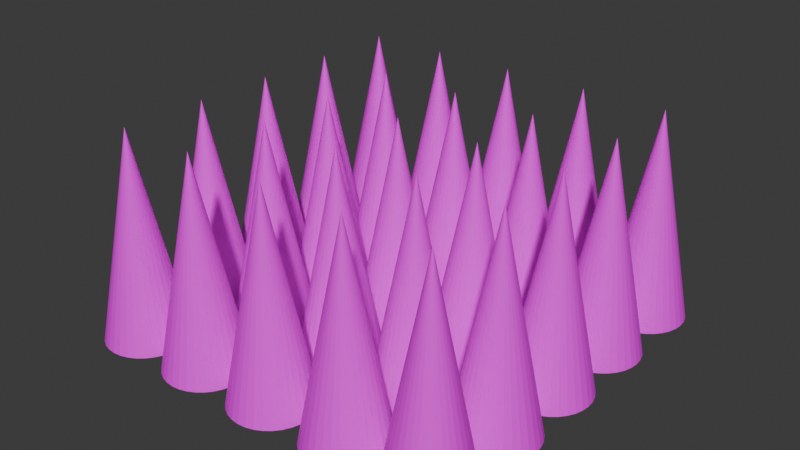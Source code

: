 # Source: Spikes.blend  (saved by Blender 4.1.24; exported with 4.5.12 LTS)
import bpy
from mathutils import Matrix  # noqa: F401  (used for matrix-valued properties, if any)

bpy.ops.wm.read_factory_settings(use_empty=True)
scene = bpy.context.scene
scene.name = 'Scene'

# ---- collections
col_spikes = bpy.data.collections.new('Spikes'); scene.collection.children.link(col_spikes)

# ---- images (referenced by path relative to the original .blend; pixels are not part of the script)
import os
ASSET_DIR = os.environ.get("B2B_ASSET_DIR", "")  # directory of the original .blend (textures are referenced by path, not embedded)
HERE = os.path.dirname(os.path.abspath(__file__))  # packed textures are extracted next to this script under _unpacked/

def load_image(name, relpath, width, height, colorspace="sRGB"):
    """Load a texture the original file referenced (path relative to the .blend, or extracted next to this script)."""
    p = next((c for c in (os.path.join(HERE, relpath), os.path.join(ASSET_DIR, relpath)) if relpath and os.path.exists(c)), "")
    if p:
        img = bpy.data.images.load(p, check_existing=True)
        img.name = name
    else:  # same state as the original file: an image datablock whose file is absent (Cycles renders it pink)
        img = bpy.data.images.new(name, width, height)
        img.source = "FILE"
        img.filepath = "//" + (relpath or name)
    img.colorspace_settings.name = colorspace
    return img
img_spiketexture = load_image('SpikeTexture', 'SpikeTexture.png', 1024, 1024, 'sRGB')

# ---- materials (node trees are filled in below, after node groups)
mat_material_001 = bpy.data.materials.new('Material.001')

# ---- material node trees
mat_material_001.use_nodes = True; mat_material_001.node_tree.nodes.clear()
_N = mat_material_001.node_tree.nodes; _L = mat_material_001.node_tree.links
n0 = _N.new('ShaderNodeTexImage'); n0.name = 'Image Texture.004'; n0.location = (555, 302)
n0.image = img_spiketexture
n1 = _N.new('ShaderNodeBsdfPrincipled'); n1.name = 'Principled BSDF.001'; n1.location = (912, 329)
n2 = _N.new('ShaderNodeOutputMaterial'); n2.name = 'Material Output.001'; n2.location = (1202, 329)
_L.new(n1.outputs[0], n2.inputs[0])
_L.new(n0.outputs[0], n1.inputs[0])
n2.is_active_output = True

# ---- world
world_world = bpy.data.worlds.new('World'); scene.world = world_world
world_world.use_nodes = True; world_world.node_tree.nodes.clear()
_N = world_world.node_tree.nodes; _L = world_world.node_tree.links
n0 = _N.new('ShaderNodeOutputWorld'); n0.name = 'World Output'; n0.location = (300, 300)
n1 = _N.new('ShaderNodeBackground'); n1.name = 'Background'; n1.location = (10, 300)
n1.inputs[0].default_value = (0.05088, 0.05088, 0.05088, 1.0)
_L.new(n1.outputs[0], n0.inputs[0])
n0.is_active_output = True
world_world.color = (0.05088, 0.05088, 0.05088)
world_world.use_sun_shadow = False
world_world.sun_shadow_jitter_overblur = 0.0

# ---- meshes
me_cone_003 = bpy.data.meshes.new('Cone.003')
me_cone_003.from_pydata([(0.0, 1.0, -1.0), (0.1951, 0.9808, -1.0), (0.3827, 0.9239, -1.0), (0.5556, 0.8315, -1.0), (0.7071, 0.7071, -1.0), (0.8315, 0.5556, -1.0), (0.9239, 0.3827, -1.0), (0.9808, 0.1951, -1.0), (1.0, 0.0, -1.0), (0.9808, -0.1951, -1.0), (0.9239, -0.3827, -1.0), (0.8315, -0.5556, -1.0), (0.7071, -0.7071, -1.0), (0.5556, -0.8315, -1.0), (0.3827, -0.9239, -1.0), (0.1951, -0.9808, -1.0), (0.0, -1.0, -1.0), (-0.1951, -0.9808, -1.0), (-0.3827, -0.9239, -1.0), (-0.5556, -0.8315, -1.0), (-0.7071, -0.7071, -1.0), (-0.8315, -0.5556, -1.0), (-0.9239, -0.3827, -1.0), (-0.9808, -0.1951, -1.0), (-1.0, 0.0, -1.0), (-0.9808, 0.1951, -1.0), (-0.9239, 0.3827, -1.0), (-0.8315, 0.5556, -1.0), (-0.7071, 0.7071, -1.0), (-0.5556, 0.8315, -1.0), (-0.3827, 0.9239, -1.0), (-0.1951, 0.9808, -1.0), (0.0, 0.0, 1.0), (-1.994, -3.067, -1.0), (-1.798, -3.086, -1.0), (-1.611, -3.143, -1.0), (-1.438, -3.235, -1.0), (-1.286, -3.36, -1.0), (-1.162, -3.511, -1.0), (-1.07, -3.684, -1.0), (-1.013, -3.872, -1.0), (-0.9935, -4.067, -1.0), (-1.013, -4.262, -1.0), (-1.07, -4.449, -1.0), (-1.162, -4.622, -1.0), (-1.286, -4.774, -1.0), (-1.438, -4.898, -1.0), (-1.611, -4.991, -1.0), (-1.798, -5.048, -1.0), (-1.994, -5.067, -1.0), (-2.189, -5.048, -1.0), (-2.376, -4.991, -1.0), (-2.549, -4.898, -1.0), (-2.701, -4.774, -1.0), (-2.825, -4.622, -1.0), (-2.917, -4.449, -1.0), (-2.974, -4.262, -1.0), (-2.994, -4.067, -1.0), (-2.974, -3.872, -1.0), (-2.917, -3.684, -1.0), (-2.825, -3.511, -1.0), (-2.701, -3.36, -1.0), (-2.549, -3.235, -1.0), (-2.376, -3.143, -1.0), (-2.189, -3.086, -1.0), (-1.994, -4.067, 1.0), (-1.994, -1.056, -1.0), (-1.798, -1.075, -1.0), (-1.611, -1.132, -1.0), (-1.438, -1.224, -1.0), (-1.286, -1.349, -1.0), (-1.162, -1.5, -1.0), (-1.07, -1.673, -1.0), (-1.013, -1.861, -1.0), (-0.9935, -2.056, -1.0), (-1.013, -2.251, -1.0), (-1.07, -2.438, -1.0), (-1.162, -2.611, -1.0), (-1.286, -2.763, -1.0), (-1.438, -2.887, -1.0), (-1.611, -2.98, -1.0), (-1.798, -3.036, -1.0), (-1.994, -3.056, -1.0), (-2.189, -3.036, -1.0), (-2.376, -2.98, -1.0), (-2.549, -2.887, -1.0), (-2.701, -2.763, -1.0), (-2.825, -2.611, -1.0), (-2.917, -2.438, -1.0), (-2.974, -2.251, -1.0), (-2.994, -2.056, -1.0), (-2.974, -1.861, -1.0), (-2.917, -1.673, -1.0), (-2.825, -1.5, -1.0), (-2.701, -1.349, -1.0), (-2.549, -1.224, -1.0), (-2.376, -1.132, -1.0), (-2.189, -1.075, -1.0), (-1.994, -2.056, 1.0), (-1.994, 1.0, -1.0), (-1.798, 0.9808, -1.0), (-1.611, 0.9239, -1.0), (-1.438, 0.8315, -1.0), (-1.286, 0.7071, -1.0), (-1.162, 0.5556, -1.0), (-1.07, 0.3827, -1.0), (-1.013, 0.1951, -1.0), (-0.9935, 4.768e-07, -1.0), (-1.013, -0.1951, -1.0), (-1.07, -0.3827, -1.0), (-1.162, -0.5556, -1.0), (-1.286, -0.7071, -1.0), (-1.438, -0.8315, -1.0), (-1.611, -0.9239, -1.0), (-1.798, -0.9808, -1.0), (-1.994, -1.0, -1.0), (-2.189, -0.9808, -1.0), (-2.376, -0.9239, -1.0), (-2.549, -0.8315, -1.0), (-2.701, -0.7071, -1.0), (-2.825, -0.5556, -1.0), (-2.917, -0.3827, -1.0), (-2.974, -0.1951, -1.0), (-2.994, 4.768e-07, -1.0), (-2.974, 0.1951, -1.0), (-2.917, 0.3827, -1.0), (-2.825, 0.5556, -1.0), (-2.701, 0.7071, -1.0), (-2.549, 0.8315, -1.0), (-2.376, 0.9239, -1.0), (-2.189, 0.9808, -1.0), (-1.994, 4.768e-07, 1.0), (0.0, -1.056, -1.0), (0.1951, -1.075, -1.0), (0.3827, -1.132, -1.0), (0.5556, -1.224, -1.0), (0.7071, -1.349, -1.0), (0.8315, -1.5, -1.0), (0.9239, -1.673, -1.0), (0.9808, -1.861, -1.0), (1.0, -2.056, -1.0), (0.9808, -2.251, -1.0), (0.9239, -2.438, -1.0), (0.8315, -2.611, -1.0), (0.7071, -2.763, -1.0), (0.5556, -2.887, -1.0), (0.3827, -2.98, -1.0), (0.1951, -3.036, -1.0), (0.0, -3.056, -1.0), (-0.1951, -3.036, -1.0), (-0.3827, -2.98, -1.0), (-0.5556, -2.887, -1.0), (-0.7071, -2.763, -1.0), (-0.8315, -2.611, -1.0), (-0.9239, -2.438, -1.0), (-0.9808, -2.251, -1.0), (-1.0, -2.056, -1.0), (-0.9808, -1.861, -1.0), (-0.9239, -1.673, -1.0), (-0.8315, -1.5, -1.0), (-0.7071, -1.349, -1.0), (-0.5556, -1.224, -1.0), (-0.3827, -1.132, -1.0), (-0.1951, -1.075, -1.0), (0.0, -2.056, 1.0), (0.0, -3.067, -1.0), (0.1951, -3.086, -1.0), (0.3827, -3.143, -1.0), (0.5556, -3.235, -1.0), (0.7071, -3.36, -1.0), (0.8315, -3.511, -1.0), (0.9239, -3.684, -1.0), (0.9808, -3.872, -1.0), (1.0, -4.067, -1.0), (0.9808, -4.262, -1.0), (0.9239, -4.449, -1.0), (0.8315, -4.622, -1.0), (0.7071, -4.774, -1.0), (0.5556, -4.898, -1.0), (0.3827, -4.991, -1.0), (0.1951, -5.048, -1.0), (0.0, -5.067, -1.0), (-0.1951, -5.048, -1.0), (-0.3827, -4.991, -1.0), (-0.5556, -4.898, -1.0), (-0.7071, -4.774, -1.0), (-0.8315, -4.622, -1.0), (-0.9239, -4.449, -1.0), (-0.9808, -4.262, -1.0), (-1.0, -4.067, -1.0), (-0.9808, -3.872, -1.0), (-0.9239, -3.684, -1.0), (-0.8315, -3.511, -1.0), (-0.7071, -3.36, -1.0), (-0.5556, -3.235, -1.0), (-0.3827, -3.143, -1.0), (-0.1951, -3.086, -1.0), (0.0, -4.067, 1.0), (2.046, -3.067, -1.0), (2.241, -3.086, -1.0), (2.428, -3.143, -1.0), (2.601, -3.235, -1.0), (2.753, -3.36, -1.0), (2.877, -3.511, -1.0), (2.97, -3.684, -1.0), (3.027, -3.872, -1.0), (3.046, -4.067, -1.0), (3.027, -4.262, -1.0), (2.97, -4.449, -1.0), (2.877, -4.622, -1.0), (2.753, -4.774, -1.0), (2.601, -4.898, -1.0), (2.428, -4.991, -1.0), (2.241, -5.048, -1.0), (2.046, -5.067, -1.0), (1.851, -5.048, -1.0), (1.663, -4.991, -1.0), (1.49, -4.898, -1.0), (1.339, -4.774, -1.0), (1.214, -4.622, -1.0), (1.122, -4.449, -1.0), (1.065, -4.262, -1.0), (1.046, -4.067, -1.0), (1.065, -3.872, -1.0), (1.122, -3.684, -1.0), (1.214, -3.511, -1.0), (1.339, -3.36, -1.0), (1.49, -3.235, -1.0), (1.663, -3.143, -1.0), (1.851, -3.086, -1.0), (2.046, -4.067, 1.0), (2.046, -1.056, -1.0), (2.241, -1.075, -1.0), (2.428, -1.132, -1.0), (2.601, -1.224, -1.0), (2.753, -1.349, -1.0), (2.877, -1.5, -1.0), (2.97, -1.673, -1.0), (3.027, -1.861, -1.0), (3.046, -2.056, -1.0), (3.027, -2.251, -1.0), (2.97, -2.438, -1.0), (2.877, -2.611, -1.0), (2.753, -2.763, -1.0), (2.601, -2.887, -1.0), (2.428, -2.98, -1.0), (2.241, -3.036, -1.0), (2.046, -3.056, -1.0), (1.851, -3.036, -1.0), (1.663, -2.98, -1.0), (1.49, -2.887, -1.0), (1.339, -2.763, -1.0), (1.214, -2.611, -1.0), (1.122, -2.438, -1.0), (1.065, -2.251, -1.0), (1.046, -2.056, -1.0), (1.065, -1.861, -1.0), (1.122, -1.673, -1.0), (1.214, -1.5, -1.0), (1.339, -1.349, -1.0), (1.49, -1.224, -1.0), (1.663, -1.132, -1.0), (1.851, -1.075, -1.0), (2.046, -2.056, 1.0), (2.046, 1.0, -1.0), (2.241, 0.9808, -1.0), (2.428, 0.9239, -1.0), (2.601, 0.8315, -1.0), (2.753, 0.7071, -1.0), (2.877, 0.5556, -1.0), (2.97, 0.3827, -1.0), (3.027, 0.1951, -1.0), (3.046, 4.768e-07, -1.0), (3.027, -0.1951, -1.0), (2.97, -0.3827, -1.0), (2.877, -0.5556, -1.0), (2.753, -0.7071, -1.0), (2.601, -0.8315, -1.0), (2.428, -0.9239, -1.0), (2.241, -0.9808, -1.0), (2.046, -1.0, -1.0), (1.851, -0.9808, -1.0), (1.663, -0.9239, -1.0), (1.49, -0.8315, -1.0), (1.339, -0.7071, -1.0), (1.214, -0.5556, -1.0), (1.122, -0.3827, -1.0), (1.065, -0.1951, -1.0), (1.046, 4.768e-07, -1.0), (1.065, 0.1951, -1.0), (1.122, 0.3827, -1.0), (1.214, 0.5556, -1.0), (1.339, 0.7071, -1.0), (1.49, 0.8315, -1.0), (1.663, 0.9239, -1.0), (1.851, 0.9808, -1.0), (2.046, 4.768e-07, 1.0), (4.137, 1.0, -1.0), (4.332, 0.9808, -1.0), (4.52, 0.9239, -1.0), (4.693, 0.8315, -1.0), (4.844, 0.7071, -1.0), (4.968, 0.5556, -1.0), (5.061, 0.3827, -1.0), (5.118, 0.1951, -1.0), (5.137, 4.768e-07, -1.0), (5.118, -0.1951, -1.0), (5.061, -0.3827, -1.0), (4.968, -0.5556, -1.0), (4.844, -0.7071, -1.0), (4.693, -0.8315, -1.0), (4.52, -0.9239, -1.0), (4.332, -0.9808, -1.0), (4.137, -1.0, -1.0), (3.942, -0.9808, -1.0), (3.754, -0.9239, -1.0), (3.581, -0.8315, -1.0), (3.43, -0.7071, -1.0), (3.306, -0.5556, -1.0), (3.213, -0.3827, -1.0), (3.156, -0.1951, -1.0), (3.137, 4.768e-07, -1.0), (3.156, 0.1951, -1.0), (3.213, 0.3827, -1.0), (3.306, 0.5556, -1.0), (3.43, 0.7071, -1.0), (3.581, 0.8315, -1.0), (3.754, 0.9239, -1.0), (3.942, 0.9808, -1.0), (4.137, 4.768e-07, 1.0), (4.137, -1.056, -1.0), (4.332, -1.075, -1.0), (4.52, -1.132, -1.0), (4.693, -1.224, -1.0), (4.844, -1.349, -1.0), (4.968, -1.5, -1.0), (5.061, -1.673, -1.0), (5.118, -1.861, -1.0), (5.137, -2.056, -1.0), (5.118, -2.251, -1.0), (5.061, -2.438, -1.0), (4.968, -2.611, -1.0), (4.844, -2.763, -1.0), (4.693, -2.887, -1.0), (4.52, -2.98, -1.0), (4.332, -3.036, -1.0), (4.137, -3.056, -1.0), (3.942, -3.036, -1.0), (3.754, -2.98, -1.0), (3.581, -2.887, -1.0), (3.43, -2.763, -1.0), (3.306, -2.611, -1.0), (3.213, -2.438, -1.0), (3.156, -2.251, -1.0), (3.137, -2.056, -1.0), (3.156, -1.861, -1.0), (3.213, -1.673, -1.0), (3.306, -1.5, -1.0), (3.43, -1.349, -1.0), (3.581, -1.224, -1.0), (3.754, -1.132, -1.0), (3.942, -1.075, -1.0), (4.137, -2.056, 1.0), (4.137, -3.067, -1.0), (4.332, -3.086, -1.0), (4.52, -3.143, -1.0), (4.693, -3.235, -1.0), (4.844, -3.36, -1.0), (4.968, -3.511, -1.0), (5.061, -3.684, -1.0), (5.118, -3.872, -1.0), (5.137, -4.067, -1.0), (5.118, -4.262, -1.0), (5.061, -4.449, -1.0), (4.968, -4.622, -1.0), (4.844, -4.774, -1.0), (4.693, -4.898, -1.0), (4.52, -4.991, -1.0), (4.332, -5.048, -1.0), (4.137, -5.067, -1.0), (3.942, -5.048, -1.0), (3.754, -4.991, -1.0), (3.581, -4.898, -1.0), (3.43, -4.774, -1.0), (3.306, -4.622, -1.0), (3.213, -4.449, -1.0), (3.156, -4.262, -1.0), (3.137, -4.067, -1.0), (3.156, -3.872, -1.0), (3.213, -3.684, -1.0), (3.306, -3.511, -1.0), (3.43, -3.36, -1.0), (3.581, -3.235, -1.0), (3.754, -3.143, -1.0), (3.942, -3.086, -1.0), (4.137, -4.067, 1.0), (6.197, -3.067, -1.0), (6.392, -3.086, -1.0), (6.58, -3.143, -1.0), (6.752, -3.235, -1.0), (6.904, -3.36, -1.0), (7.028, -3.511, -1.0), (7.121, -3.684, -1.0), (7.178, -3.872, -1.0), (7.197, -4.067, -1.0), (7.178, -4.262, -1.0), (7.121, -4.449, -1.0), (7.028, -4.622, -1.0), (6.904, -4.774, -1.0), (6.752, -4.898, -1.0), (6.58, -4.991, -1.0), (6.392, -5.048, -1.0), (6.197, -5.067, -1.0), (6.002, -5.048, -1.0), (5.814, -4.991, -1.0), (5.641, -4.898, -1.0), (5.49, -4.774, -1.0), (5.365, -4.622, -1.0), (5.273, -4.449, -1.0), (5.216, -4.262, -1.0), (5.197, -4.067, -1.0), (5.216, -3.872, -1.0), (5.273, -3.684, -1.0), (5.365, -3.511, -1.0), (5.49, -3.36, -1.0), (5.641, -3.235, -1.0), (5.814, -3.143, -1.0), (6.002, -3.086, -1.0), (6.197, -4.067, 1.0), (6.197, -1.056, -1.0), (6.392, -1.075, -1.0), (6.58, -1.132, -1.0), (6.752, -1.224, -1.0), (6.904, -1.349, -1.0), (7.028, -1.5, -1.0), (7.121, -1.673, -1.0), (7.178, -1.861, -1.0), (7.197, -2.056, -1.0), (7.178, -2.251, -1.0), (7.121, -2.438, -1.0), (7.028, -2.611, -1.0), (6.904, -2.763, -1.0), (6.752, -2.887, -1.0), (6.58, -2.98, -1.0), (6.392, -3.036, -1.0), (6.197, -3.056, -1.0), (6.002, -3.036, -1.0), (5.814, -2.98, -1.0), (5.641, -2.887, -1.0), (5.49, -2.763, -1.0), (5.365, -2.611, -1.0), (5.273, -2.438, -1.0), (5.216, -2.251, -1.0), (5.197, -2.056, -1.0), (5.216, -1.861, -1.0), (5.273, -1.673, -1.0), (5.365, -1.5, -1.0), (5.49, -1.349, -1.0), (5.641, -1.224, -1.0), (5.814, -1.132, -1.0), (6.002, -1.075, -1.0), (6.197, -2.056, 1.0), (6.197, 1.0, -1.0), (6.392, 0.9808, -1.0), (6.58, 0.9239, -1.0), (6.752, 0.8315, -1.0), (6.904, 0.7071, -1.0), (7.028, 0.5556, -1.0), (7.121, 0.3827, -1.0), (7.178, 0.1951, -1.0), (7.197, 4.768e-07, -1.0), (7.178, -0.1951, -1.0), (7.121, -0.3827, -1.0), (7.028, -0.5556, -1.0), (6.904, -0.7071, -1.0), (6.752, -0.8315, -1.0), (6.58, -0.9239, -1.0), (6.392, -0.9808, -1.0), (6.197, -1.0, -1.0), (6.002, -0.9808, -1.0), (5.814, -0.9239, -1.0), (5.641, -0.8315, -1.0), (5.49, -0.7071, -1.0), (5.365, -0.5556, -1.0), (5.273, -0.3827, -1.0), (5.216, -0.1951, -1.0), (5.197, 4.768e-07, -1.0), (5.216, 0.1951, -1.0), (5.273, 0.3827, -1.0), (5.365, 0.5556, -1.0), (5.49, 0.7071, -1.0), (5.641, 0.8315, -1.0), (5.814, 0.9239, -1.0), (6.002, 0.9808, -1.0), (6.197, 4.768e-07, 1.0), (6.197, -5.023, -1.0), (6.392, -5.042, -1.0), (6.58, -5.099, -1.0), (6.752, -5.191, -1.0), (6.904, -5.316, -1.0), (7.028, -5.467, -1.0), (7.121, -5.64, -1.0), (7.178, -5.828, -1.0), (7.197, -6.023, -1.0), (7.178, -6.218, -1.0), (7.121, -6.406, -1.0), (7.028, -6.578, -1.0), (6.904, -6.73, -1.0), (6.752, -6.854, -1.0), (6.58, -6.947, -1.0), (6.392, -7.004, -1.0), (6.197, -7.023, -1.0), (6.002, -7.004, -1.0), (5.814, -6.947, -1.0), (5.641, -6.854, -1.0), (5.49, -6.73, -1.0), (5.365, -6.578, -1.0), (5.273, -6.406, -1.0), (5.216, -6.218, -1.0), (5.197, -6.023, -1.0), (5.216, -5.828, -1.0), (5.273, -5.64, -1.0), (5.365, -5.467, -1.0), (5.49, -5.316, -1.0), (5.641, -5.191, -1.0), (5.814, -5.099, -1.0), (6.002, -5.042, -1.0), (6.197, -6.023, 1.0), (4.137, -5.023, -1.0), (4.332, -5.042, -1.0), (4.52, -5.099, -1.0), (4.693, -5.191, -1.0), (4.844, -5.316, -1.0), (4.968, -5.467, -1.0), (5.061, -5.64, -1.0), (5.118, -5.828, -1.0), (5.137, -6.023, -1.0), (5.118, -6.218, -1.0), (5.061, -6.406, -1.0), (4.968, -6.578, -1.0), (4.844, -6.73, -1.0), (4.693, -6.854, -1.0), (4.52, -6.947, -1.0), (4.332, -7.004, -1.0), (4.137, -7.023, -1.0), (3.942, -7.004, -1.0), (3.754, -6.947, -1.0), (3.581, -6.854, -1.0), (3.43, -6.73, -1.0), (3.306, -6.578, -1.0), (3.213, -6.406, -1.0), (3.156, -6.218, -1.0), (3.137, -6.023, -1.0), (3.156, -5.828, -1.0), (3.213, -5.64, -1.0), (3.306, -5.467, -1.0), (3.43, -5.316, -1.0), (3.581, -5.191, -1.0), (3.754, -5.099, -1.0), (3.942, -5.042, -1.0), (4.137, -6.023, 1.0), (2.046, -5.023, -1.0), (2.241, -5.042, -1.0), (2.428, -5.099, -1.0), (2.601, -5.191, -1.0), (2.753, -5.316, -1.0), (2.877, -5.467, -1.0), (2.97, -5.64, -1.0), (3.027, -5.828, -1.0), (3.046, -6.023, -1.0), (3.027, -6.218, -1.0), (2.97, -6.406, -1.0), (2.877, -6.578, -1.0), (2.753, -6.73, -1.0), (2.601, -6.854, -1.0), (2.428, -6.947, -1.0), (2.241, -7.004, -1.0), (2.046, -7.023, -1.0), (1.851, -7.004, -1.0), (1.663, -6.947, -1.0), (1.49, -6.854, -1.0), (1.339, -6.73, -1.0), (1.214, -6.578, -1.0), (1.122, -6.406, -1.0), (1.065, -6.218, -1.0), (1.046, -6.023, -1.0), (1.065, -5.828, -1.0), (1.122, -5.64, -1.0), (1.214, -5.467, -1.0), (1.339, -5.316, -1.0), (1.49, -5.191, -1.0), (1.663, -5.099, -1.0), (1.851, -5.042, -1.0), (2.046, -6.023, 1.0), (0.0, -5.023, -1.0), (0.1951, -5.042, -1.0), (0.3827, -5.099, -1.0), (0.5556, -5.191, -1.0), (0.7071, -5.316, -1.0), (0.8315, -5.467, -1.0), (0.9239, -5.64, -1.0), (0.9808, -5.828, -1.0), (1.0, -6.023, -1.0), (0.9808, -6.218, -1.0), (0.9239, -6.406, -1.0), (0.8315, -6.578, -1.0), (0.7071, -6.73, -1.0), (0.5556, -6.854, -1.0), (0.3827, -6.947, -1.0), (0.1951, -7.004, -1.0), (0.0, -7.023, -1.0), (-0.1951, -7.004, -1.0), (-0.3827, -6.947, -1.0), (-0.5556, -6.854, -1.0), (-0.7071, -6.73, -1.0), (-0.8315, -6.578, -1.0), (-0.9239, -6.406, -1.0), (-0.9808, -6.218, -1.0), (-1.0, -6.023, -1.0), (-0.9808, -5.828, -1.0), (-0.9239, -5.64, -1.0), (-0.8315, -5.467, -1.0), (-0.7071, -5.316, -1.0), (-0.5556, -5.191, -1.0), (-0.3827, -5.099, -1.0), (-0.1951, -5.042, -1.0), (0.0, -6.023, 1.0), (-1.994, -5.023, -1.0), (-1.798, -5.042, -1.0), (-1.611, -5.099, -1.0), (-1.438, -5.191, -1.0), (-1.286, -5.316, -1.0), (-1.162, -5.467, -1.0), (-1.07, -5.64, -1.0), (-1.013, -5.828, -1.0), (-0.9935, -6.023, -1.0), (-1.013, -6.218, -1.0), (-1.07, -6.406, -1.0), (-1.162, -6.578, -1.0), (-1.286, -6.73, -1.0), (-1.438, -6.854, -1.0), (-1.611, -6.947, -1.0), (-1.798, -7.004, -1.0), (-1.994, -7.023, -1.0), (-2.189, -7.004, -1.0), (-2.376, -6.947, -1.0), (-2.549, -6.854, -1.0), (-2.701, -6.73, -1.0), (-2.825, -6.578, -1.0), (-2.917, -6.406, -1.0), (-2.974, -6.218, -1.0), (-2.994, -6.023, -1.0), (-2.974, -5.828, -1.0), (-2.917, -5.64, -1.0), (-2.825, -5.467, -1.0), (-2.701, -5.316, -1.0), (-2.549, -5.191, -1.0), (-2.376, -5.099, -1.0), (-2.189, -5.042, -1.0), (-1.994, -6.023, 1.0), (-1.994, -7.13, -1.0), (-1.798, -7.149, -1.0), (-1.611, -7.206, -1.0), (-1.438, -7.298, -1.0), (-1.286, -7.423, -1.0), (-1.162, -7.574, -1.0), (-1.07, -7.747, -1.0), (-1.013, -7.935, -1.0), (-0.9935, -8.13, -1.0), (-1.013, -8.325, -1.0), (-1.07, -8.512, -1.0), (-1.162, -8.685, -1.0), (-1.286, -8.837, -1.0), (-1.438, -8.961, -1.0), (-1.611, -9.054, -1.0), (-1.798, -9.111, -1.0), (-1.994, -9.13, -1.0), (-2.189, -9.111, -1.0), (-2.376, -9.054, -1.0), (-2.549, -8.961, -1.0), (-2.701, -8.837, -1.0), (-2.825, -8.685, -1.0), (-2.917, -8.512, -1.0), (-2.974, -8.325, -1.0), (-2.994, -8.13, -1.0), (-2.974, -7.935, -1.0), (-2.917, -7.747, -1.0), (-2.825, -7.574, -1.0), (-2.701, -7.423, -1.0), (-2.549, -7.298, -1.0), (-2.376, -7.206, -1.0), (-2.189, -7.149, -1.0), (-1.994, -8.13, 1.0), (0.0, -7.13, -1.0), (0.1951, -7.149, -1.0), (0.3827, -7.206, -1.0), (0.5556, -7.298, -1.0), (0.7071, -7.423, -1.0), (0.8315, -7.574, -1.0), (0.9239, -7.747, -1.0), (0.9808, -7.935, -1.0), (1.0, -8.13, -1.0), (0.9808, -8.325, -1.0), (0.9239, -8.512, -1.0), (0.8315, -8.685, -1.0), (0.7071, -8.837, -1.0), (0.5556, -8.961, -1.0), (0.3827, -9.054, -1.0), (0.1951, -9.111, -1.0), (0.0, -9.13, -1.0), (-0.1951, -9.111, -1.0), (-0.3827, -9.054, -1.0), (-0.5556, -8.961, -1.0), (-0.7071, -8.837, -1.0), (-0.8315, -8.685, -1.0), (-0.9239, -8.512, -1.0), (-0.9808, -8.325, -1.0), (-1.0, -8.13, -1.0), (-0.9808, -7.935, -1.0), (-0.9239, -7.747, -1.0), (-0.8315, -7.574, -1.0), (-0.7071, -7.423, -1.0), (-0.5556, -7.298, -1.0), (-0.3827, -7.206, -1.0), (-0.1951, -7.149, -1.0), (0.0, -8.13, 1.0), (2.046, -7.13, -1.0), (2.241, -7.149, -1.0), (2.428, -7.206, -1.0), (2.601, -7.298, -1.0), (2.753, -7.423, -1.0), (2.877, -7.574, -1.0), (2.97, -7.747, -1.0), (3.027, -7.935, -1.0), (3.046, -8.13, -1.0), (3.027, -8.325, -1.0), (2.97, -8.512, -1.0), (2.877, -8.685, -1.0), (2.753, -8.837, -1.0), (2.601, -8.961, -1.0), (2.428, -9.054, -1.0), (2.241, -9.111, -1.0), (2.046, -9.13, -1.0), (1.851, -9.111, -1.0), (1.663, -9.054, -1.0), (1.49, -8.961, -1.0), (1.339, -8.837, -1.0), (1.214, -8.685, -1.0), (1.122, -8.512, -1.0), (1.065, -8.325, -1.0), (1.046, -8.13, -1.0), (1.065, -7.935, -1.0), (1.122, -7.747, -1.0), (1.214, -7.574, -1.0), (1.339, -7.423, -1.0), (1.49, -7.298, -1.0), (1.663, -7.206, -1.0), (1.851, -7.149, -1.0), (2.046, -8.13, 1.0), (4.137, -7.13, -1.0), (4.332, -7.149, -1.0), (4.52, -7.206, -1.0), (4.693, -7.298, -1.0), (4.844, -7.423, -1.0), (4.968, -7.574, -1.0), (5.061, -7.747, -1.0), (5.118, -7.935, -1.0), (5.137, -8.13, -1.0), (5.118, -8.325, -1.0), (5.061, -8.512, -1.0), (4.968, -8.685, -1.0), (4.844, -8.837, -1.0), (4.693, -8.961, -1.0), (4.52, -9.054, -1.0), (4.332, -9.111, -1.0), (4.137, -9.13, -1.0), (3.942, -9.111, -1.0), (3.754, -9.054, -1.0), (3.581, -8.961, -1.0), (3.43, -8.837, -1.0), (3.306, -8.685, -1.0), (3.213, -8.512, -1.0), (3.156, -8.325, -1.0), (3.137, -8.13, -1.0), (3.156, -7.935, -1.0), (3.213, -7.747, -1.0), (3.306, -7.574, -1.0), (3.43, -7.423, -1.0), (3.581, -7.298, -1.0), (3.754, -7.206, -1.0), (3.942, -7.149, -1.0), (4.137, -8.13, 1.0), (6.197, -7.13, -1.0), (6.392, -7.149, -1.0), (6.58, -7.206, -1.0), (6.752, -7.298, -1.0), (6.904, -7.423, -1.0), (7.028, -7.574, -1.0), (7.121, -7.747, -1.0), (7.178, -7.935, -1.0), (7.197, -8.13, -1.0), (7.178, -8.325, -1.0), (7.121, -8.512, -1.0), (7.028, -8.685, -1.0), (6.904, -8.837, -1.0), (6.752, -8.961, -1.0), (6.58, -9.054, -1.0), (6.392, -9.111, -1.0), (6.197, -9.13, -1.0), (6.002, -9.111, -1.0), (5.814, -9.054, -1.0), (5.641, -8.961, -1.0), (5.49, -8.837, -1.0), (5.365, -8.685, -1.0), (5.273, -8.512, -1.0), (5.216, -8.325, -1.0), (5.197, -8.13, -1.0), (5.216, -7.935, -1.0), (5.273, -7.747, -1.0), (5.365, -7.574, -1.0), (5.49, -7.423, -1.0), (5.641, -7.298, -1.0), (5.814, -7.206, -1.0), (6.002, -7.149, -1.0), (6.197, -8.13, 1.0)], [], [(0, 32, 1), (1, 32, 2), (2, 32, 3), (3, 32, 4), (4, 32, 5), (5, 32, 6), (6, 32, 7), (7, 32, 8), (8, 32, 9), (9, 32, 10), (10, 32, 11), (11, 32, 12), (12, 32, 13), (13, 32, 14), (14, 32, 15), (15, 32, 16), (16, 32, 17), (17, 32, 18), (18, 32, 19), (19, 32, 20), (20, 32, 21), (21, 32, 22), (22, 32, 23), (23, 32, 24), (24, 32, 25), (25, 32, 26), (26, 32, 27), (27, 32, 28), (28, 32, 29), (29, 32, 30), (0, 1, 2, 3, 4, 5, 6, 7, 8, 9, 10, 11, 12, 13, 14, 15, 16, 17, 18, 19, 20, 21, 22, 23, 24, 25, 26, 27, 28, 29, 30, 31), (30, 32, 31), (31, 32, 0), (33, 65, 34), (34, 65, 35), (35, 65, 36), (36, 65, 37), (37, 65, 38), (38, 65, 39), (39, 65, 40), (40, 65, 41), (41, 65, 42), (42, 65, 43), (43, 65, 44), (44, 65, 45), (45, 65, 46), (46, 65, 47), (47, 65, 48), (48, 65, 49), (49, 65, 50), (50, 65, 51), (51, 65, 52), (52, 65, 53), (53, 65, 54), (54, 65, 55), (55, 65, 56), (56, 65, 57), (57, 65, 58), (58, 65, 59), (59, 65, 60), (60, 65, 61), (61, 65, 62), (62, 65, 63), (33, 34, 35, 36, 37, 38, 39, 40, 41, 42, 43, 44, 45, 46, 47, 48, 49, 50, 51, 52, 53, 54, 55, 56, 57, 58, 59, 60, 61, 62, 63, 64), (63, 65, 64), (64, 65, 33), (66, 98, 67), (67, 98, 68), (68, 98, 69), (69, 98, 70), (70, 98, 71), (71, 98, 72), (72, 98, 73), (73, 98, 74), (74, 98, 75), (75, 98, 76), (76, 98, 77), (77, 98, 78), (78, 98, 79), (79, 98, 80), (80, 98, 81), (81, 98, 82), (82, 98, 83), (83, 98, 84), (84, 98, 85), (85, 98, 86), (86, 98, 87), (87, 98, 88), (88, 98, 89), (89, 98, 90), (90, 98, 91), (91, 98, 92), (92, 98, 93), (93, 98, 94), (94, 98, 95), (95, 98, 96), (66, 67, 68, 69, 70, 71, 72, 73, 74, 75, 76, 77, 78, 79, 80, 81, 82, 83, 84, 85, 86, 87, 88, 89, 90, 91, 92, 93, 94, 95, 96, 97), (96, 98, 97), (97, 98, 66), (99, 131, 100), (100, 131, 101), (101, 131, 102), (102, 131, 103), (103, 131, 104), (104, 131, 105), (105, 131, 106), (106, 131, 107), (107, 131, 108), (108, 131, 109), (109, 131, 110), (110, 131, 111), (111, 131, 112), (112, 131, 113), (113, 131, 114), (114, 131, 115), (115, 131, 116), (116, 131, 117), (117, 131, 118), (118, 131, 119), (119, 131, 120), (120, 131, 121), (121, 131, 122), (122, 131, 123), (123, 131, 124), (124, 131, 125), (125, 131, 126), (126, 131, 127), (127, 131, 128), (128, 131, 129), (99, 100, 101, 102, 103, 104, 105, 106, 107, 108, 109, 110, 111, 112, 113, 114, 115, 116, 117, 118, 119, 120, 121, 122, 123, 124, 125, 126, 127, 128, 129, 130), (129, 131, 130), (130, 131, 99), (132, 164, 133), (133, 164, 134), (134, 164, 135), (135, 164, 136), (136, 164, 137), (137, 164, 138), (138, 164, 139), (139, 164, 140), (140, 164, 141), (141, 164, 142), (142, 164, 143), (143, 164, 144), (144, 164, 145), (145, 164, 146), (146, 164, 147), (147, 164, 148), (148, 164, 149), (149, 164, 150), (150, 164, 151), (151, 164, 152), (152, 164, 153), (153, 164, 154), (154, 164, 155), (155, 164, 156), (156, 164, 157), (157, 164, 158), (158, 164, 159), (159, 164, 160), (160, 164, 161), (161, 164, 162), (132, 133, 134, 135, 136, 137, 138, 139, 140, 141, 142, 143, 144, 145, 146, 147, 148, 149, 150, 151, 152, 153, 154, 155, 156, 157, 158, 159, 160, 161, 162, 163), (162, 164, 163), (163, 164, 132), (165, 197, 166), (166, 197, 167), (167, 197, 168), (168, 197, 169), (169, 197, 170), (170, 197, 171), (171, 197, 172), (172, 197, 173), (173, 197, 174), (174, 197, 175), (175, 197, 176), (176, 197, 177), (177, 197, 178), (178, 197, 179), (179, 197, 180), (180, 197, 181), (181, 197, 182), (182, 197, 183), (183, 197, 184), (184, 197, 185), (185, 197, 186), (186, 197, 187), (187, 197, 188), (188, 197, 189), (189, 197, 190), (190, 197, 191), (191, 197, 192), (192, 197, 193), (193, 197, 194), (194, 197, 195), (165, 166, 167, 168, 169, 170, 171, 172, 173, 174, 175, 176, 177, 178, 179, 180, 181, 182, 183, 184, 185, 186, 187, 188, 189, 190, 191, 192, 193, 194, 195, 196), (195, 197, 196), (196, 197, 165), (198, 230, 199), (199, 230, 200), (200, 230, 201), (201, 230, 202), (202, 230, 203), (203, 230, 204), (204, 230, 205), (205, 230, 206), (206, 230, 207), (207, 230, 208), (208, 230, 209), (209, 230, 210), (210, 230, 211), (211, 230, 212), (212, 230, 213), (213, 230, 214), (214, 230, 215), (215, 230, 216), (216, 230, 217), (217, 230, 218), (218, 230, 219), (219, 230, 220), (220, 230, 221), (221, 230, 222), (222, 230, 223), (223, 230, 224), (224, 230, 225), (225, 230, 226), (226, 230, 227), (227, 230, 228), (198, 199, 200, 201, 202, 203, 204, 205, 206, 207, 208, 209, 210, 211, 212, 213, 214, 215, 216, 217, 218, 219, 220, 221, 222, 223, 224, 225, 226, 227, 228, 229), (228, 230, 229), (229, 230, 198), (231, 263, 232), (232, 263, 233), (233, 263, 234), (234, 263, 235), (235, 263, 236), (236, 263, 237), (237, 263, 238), (238, 263, 239), (239, 263, 240), (240, 263, 241), (241, 263, 242), (242, 263, 243), (243, 263, 244), (244, 263, 245), (245, 263, 246), (246, 263, 247), (247, 263, 248), (248, 263, 249), (249, 263, 250), (250, 263, 251), (251, 263, 252), (252, 263, 253), (253, 263, 254), (254, 263, 255), (255, 263, 256), (256, 263, 257), (257, 263, 258), (258, 263, 259), (259, 263, 260), (260, 263, 261), (231, 232, 233, 234, 235, 236, 237, 238, 239, 240, 241, 242, 243, 244, 245, 246, 247, 248, 249, 250, 251, 252, 253, 254, 255, 256, 257, 258, 259, 260, 261, 262), (261, 263, 262), (262, 263, 231), (264, 296, 265), (265, 296, 266), (266, 296, 267), (267, 296, 268), (268, 296, 269), (269, 296, 270), (270, 296, 271), (271, 296, 272), (272, 296, 273), (273, 296, 274), (274, 296, 275), (275, 296, 276), (276, 296, 277), (277, 296, 278), (278, 296, 279), (279, 296, 280), (280, 296, 281), (281, 296, 282), (282, 296, 283), (283, 296, 284), (284, 296, 285), (285, 296, 286), (286, 296, 287), (287, 296, 288), (288, 296, 289), (289, 296, 290), (290, 296, 291), (291, 296, 292), (292, 296, 293), (293, 296, 294), (264, 265, 266, 267, 268, 269, 270, 271, 272, 273, 274, 275, 276, 277, 278, 279, 280, 281, 282, 283, 284, 285, 286, 287, 288, 289, 290, 291, 292, 293, 294, 295), (294, 296, 295), (295, 296, 264), (297, 329, 298), (298, 329, 299), (299, 329, 300), (300, 329, 301), (301, 329, 302), (302, 329, 303), (303, 329, 304), (304, 329, 305), (305, 329, 306), (306, 329, 307), (307, 329, 308), (308, 329, 309), (309, 329, 310), (310, 329, 311), (311, 329, 312), (312, 329, 313), (313, 329, 314), (314, 329, 315), (315, 329, 316), (316, 329, 317), (317, 329, 318), (318, 329, 319), (319, 329, 320), (320, 329, 321), (321, 329, 322), (322, 329, 323), (323, 329, 324), (324, 329, 325), (325, 329, 326), (326, 329, 327), (297, 298, 299, 300, 301, 302, 303, 304, 305, 306, 307, 308, 309, 310, 311, 312, 313, 314, 315, 316, 317, 318, 319, 320, 321, 322, 323, 324, 325, 326, 327, 328), (327, 329, 328), (328, 329, 297), (330, 362, 331), (331, 362, 332), (332, 362, 333), (333, 362, 334), (334, 362, 335), (335, 362, 336), (336, 362, 337), (337, 362, 338), (338, 362, 339), (339, 362, 340), (340, 362, 341), (341, 362, 342), (342, 362, 343), (343, 362, 344), (344, 362, 345), (345, 362, 346), (346, 362, 347), (347, 362, 348), (348, 362, 349), (349, 362, 350), (350, 362, 351), (351, 362, 352), (352, 362, 353), (353, 362, 354), (354, 362, 355), (355, 362, 356), (356, 362, 357), (357, 362, 358), (358, 362, 359), (359, 362, 360), (330, 331, 332, 333, 334, 335, 336, 337, 338, 339, 340, 341, 342, 343, 344, 345, 346, 347, 348, 349, 350, 351, 352, 353, 354, 355, 356, 357, 358, 359, 360, 361), (360, 362, 361), (361, 362, 330), (363, 395, 364), (364, 395, 365), (365, 395, 366), (366, 395, 367), (367, 395, 368), (368, 395, 369), (369, 395, 370), (370, 395, 371), (371, 395, 372), (372, 395, 373), (373, 395, 374), (374, 395, 375), (375, 395, 376), (376, 395, 377), (377, 395, 378), (378, 395, 379), (379, 395, 380), (380, 395, 381), (381, 395, 382), (382, 395, 383), (383, 395, 384), (384, 395, 385), (385, 395, 386), (386, 395, 387), (387, 395, 388), (388, 395, 389), (389, 395, 390), (390, 395, 391), (391, 395, 392), (392, 395, 393), (363, 364, 365, 366, 367, 368, 369, 370, 371, 372, 373, 374, 375, 376, 377, 378, 379, 380, 381, 382, 383, 384, 385, 386, 387, 388, 389, 390, 391, 392, 393, 394), (393, 395, 394), (394, 395, 363), (396, 428, 397), (397, 428, 398), (398, 428, 399), (399, 428, 400), (400, 428, 401), (401, 428, 402), (402, 428, 403), (403, 428, 404), (404, 428, 405), (405, 428, 406), (406, 428, 407), (407, 428, 408), (408, 428, 409), (409, 428, 410), (410, 428, 411), (411, 428, 412), (412, 428, 413), (413, 428, 414), (414, 428, 415), (415, 428, 416), (416, 428, 417), (417, 428, 418), (418, 428, 419), (419, 428, 420), (420, 428, 421), (421, 428, 422), (422, 428, 423), (423, 428, 424), (424, 428, 425), (425, 428, 426), (396, 397, 398, 399, 400, 401, 402, 403, 404, 405, 406, 407, 408, 409, 410, 411, 412, 413, 414, 415, 416, 417, 418, 419, 420, 421, 422, 423, 424, 425, 426, 427), (426, 428, 427), (427, 428, 396), (429, 461, 430), (430, 461, 431), (431, 461, 432), (432, 461, 433), (433, 461, 434), (434, 461, 435), (435, 461, 436), (436, 461, 437), (437, 461, 438), (438, 461, 439), (439, 461, 440), (440, 461, 441), (441, 461, 442), (442, 461, 443), (443, 461, 444), (444, 461, 445), (445, 461, 446), (446, 461, 447), (447, 461, 448), (448, 461, 449), (449, 461, 450), (450, 461, 451), (451, 461, 452), (452, 461, 453), (453, 461, 454), (454, 461, 455), (455, 461, 456), (456, 461, 457), (457, 461, 458), (458, 461, 459), (429, 430, 431, 432, 433, 434, 435, 436, 437, 438, 439, 440, 441, 442, 443, 444, 445, 446, 447, 448, 449, 450, 451, 452, 453, 454, 455, 456, 457, 458, 459, 460), (459, 461, 460), (460, 461, 429), (462, 494, 463), (463, 494, 464), (464, 494, 465), (465, 494, 466), (466, 494, 467), (467, 494, 468), (468, 494, 469), (469, 494, 470), (470, 494, 471), (471, 494, 472), (472, 494, 473), (473, 494, 474), (474, 494, 475), (475, 494, 476), (476, 494, 477), (477, 494, 478), (478, 494, 479), (479, 494, 480), (480, 494, 481), (481, 494, 482), (482, 494, 483), (483, 494, 484), (484, 494, 485), (485, 494, 486), (486, 494, 487), (487, 494, 488), (488, 494, 489), (489, 494, 490), (490, 494, 491), (491, 494, 492), (462, 463, 464, 465, 466, 467, 468, 469, 470, 471, 472, 473, 474, 475, 476, 477, 478, 479, 480, 481, 482, 483, 484, 485, 486, 487, 488, 489, 490, 491, 492, 493), (492, 494, 493), (493, 494, 462), (495, 527, 496), (496, 527, 497), (497, 527, 498), (498, 527, 499), (499, 527, 500), (500, 527, 501), (501, 527, 502), (502, 527, 503), (503, 527, 504), (504, 527, 505), (505, 527, 506), (506, 527, 507), (507, 527, 508), (508, 527, 509), (509, 527, 510), (510, 527, 511), (511, 527, 512), (512, 527, 513), (513, 527, 514), (514, 527, 515), (515, 527, 516), (516, 527, 517), (517, 527, 518), (518, 527, 519), (519, 527, 520), (520, 527, 521), (521, 527, 522), (522, 527, 523), (523, 527, 524), (524, 527, 525), (495, 496, 497, 498, 499, 500, 501, 502, 503, 504, 505, 506, 507, 508, 509, 510, 511, 512, 513, 514, 515, 516, 517, 518, 519, 520, 521, 522, 523, 524, 525, 526), (525, 527, 526), (526, 527, 495), (528, 560, 529), (529, 560, 530), (530, 560, 531), (531, 560, 532), (532, 560, 533), (533, 560, 534), (534, 560, 535), (535, 560, 536), (536, 560, 537), (537, 560, 538), (538, 560, 539), (539, 560, 540), (540, 560, 541), (541, 560, 542), (542, 560, 543), (543, 560, 544), (544, 560, 545), (545, 560, 546), (546, 560, 547), (547, 560, 548), (548, 560, 549), (549, 560, 550), (550, 560, 551), (551, 560, 552), (552, 560, 553), (553, 560, 554), (554, 560, 555), (555, 560, 556), (556, 560, 557), (557, 560, 558), (528, 529, 530, 531, 532, 533, 534, 535, 536, 537, 538, 539, 540, 541, 542, 543, 544, 545, 546, 547, 548, 549, 550, 551, 552, 553, 554, 555, 556, 557, 558, 559), (558, 560, 559), (559, 560, 528), (561, 593, 562), (562, 593, 563), (563, 593, 564), (564, 593, 565), (565, 593, 566), (566, 593, 567), (567, 593, 568), (568, 593, 569), (569, 593, 570), (570, 593, 571), (571, 593, 572), (572, 593, 573), (573, 593, 574), (574, 593, 575), (575, 593, 576), (576, 593, 577), (577, 593, 578), (578, 593, 579), (579, 593, 580), (580, 593, 581), (581, 593, 582), (582, 593, 583), (583, 593, 584), (584, 593, 585), (585, 593, 586), (586, 593, 587), (587, 593, 588), (588, 593, 589), (589, 593, 590), (590, 593, 591), (561, 562, 563, 564, 565, 566, 567, 568, 569, 570, 571, 572, 573, 574, 575, 576, 577, 578, 579, 580, 581, 582, 583, 584, 585, 586, 587, 588, 589, 590, 591, 592), (591, 593, 592), (592, 593, 561), (594, 626, 595), (595, 626, 596), (596, 626, 597), (597, 626, 598), (598, 626, 599), (599, 626, 600), (600, 626, 601), (601, 626, 602), (602, 626, 603), (603, 626, 604), (604, 626, 605), (605, 626, 606), (606, 626, 607), (607, 626, 608), (608, 626, 609), (609, 626, 610), (610, 626, 611), (611, 626, 612), (612, 626, 613), (613, 626, 614), (614, 626, 615), (615, 626, 616), (616, 626, 617), (617, 626, 618), (618, 626, 619), (619, 626, 620), (620, 626, 621), (621, 626, 622), (622, 626, 623), (623, 626, 624), (594, 595, 596, 597, 598, 599, 600, 601, 602, 603, 604, 605, 606, 607, 608, 609, 610, 611, 612, 613, 614, 615, 616, 617, 618, 619, 620, 621, 622, 623, 624, 625), (624, 626, 625), (625, 626, 594), (627, 659, 628), (628, 659, 629), (629, 659, 630), (630, 659, 631), (631, 659, 632), (632, 659, 633), (633, 659, 634), (634, 659, 635), (635, 659, 636), (636, 659, 637), (637, 659, 638), (638, 659, 639), (639, 659, 640), (640, 659, 641), (641, 659, 642), (642, 659, 643), (643, 659, 644), (644, 659, 645), (645, 659, 646), (646, 659, 647), (647, 659, 648), (648, 659, 649), (649, 659, 650), (650, 659, 651), (651, 659, 652), (652, 659, 653), (653, 659, 654), (654, 659, 655), (655, 659, 656), (656, 659, 657), (627, 628, 629, 630, 631, 632, 633, 634, 635, 636, 637, 638, 639, 640, 641, 642, 643, 644, 645, 646, 647, 648, 649, 650, 651, 652, 653, 654, 655, 656, 657, 658), (657, 659, 658), (658, 659, 627), (660, 692, 661), (661, 692, 662), (662, 692, 663), (663, 692, 664), (664, 692, 665), (665, 692, 666), (666, 692, 667), (667, 692, 668), (668, 692, 669), (669, 692, 670), (670, 692, 671), (671, 692, 672), (672, 692, 673), (673, 692, 674), (674, 692, 675), (675, 692, 676), (676, 692, 677), (677, 692, 678), (678, 692, 679), (679, 692, 680), (680, 692, 681), (681, 692, 682), (682, 692, 683), (683, 692, 684), (684, 692, 685), (685, 692, 686), (686, 692, 687), (687, 692, 688), (688, 692, 689), (689, 692, 690), (660, 661, 662, 663, 664, 665, 666, 667, 668, 669, 670, 671, 672, 673, 674, 675, 676, 677, 678, 679, 680, 681, 682, 683, 684, 685, 686, 687, 688, 689, 690, 691), (690, 692, 691), (691, 692, 660), (693, 725, 694), (694, 725, 695), (695, 725, 696), (696, 725, 697), (697, 725, 698), (698, 725, 699), (699, 725, 700), (700, 725, 701), (701, 725, 702), (702, 725, 703), (703, 725, 704), (704, 725, 705), (705, 725, 706), (706, 725, 707), (707, 725, 708), (708, 725, 709), (709, 725, 710), (710, 725, 711), (711, 725, 712), (712, 725, 713), (713, 725, 714), (714, 725, 715), (715, 725, 716), (716, 725, 717), (717, 725, 718), (718, 725, 719), (719, 725, 720), (720, 725, 721), (721, 725, 722), (722, 725, 723), (693, 694, 695, 696, 697, 698, 699, 700, 701, 702, 703, 704, 705, 706, 707, 708, 709, 710, 711, 712, 713, 714, 715, 716, 717, 718, 719, 720, 721, 722, 723, 724), (723, 725, 724), (724, 725, 693), (726, 758, 727), (727, 758, 728), (728, 758, 729), (729, 758, 730), (730, 758, 731), (731, 758, 732), (732, 758, 733), (733, 758, 734), (734, 758, 735), (735, 758, 736), (736, 758, 737), (737, 758, 738), (738, 758, 739), (739, 758, 740), (740, 758, 741), (741, 758, 742), (742, 758, 743), (743, 758, 744), (744, 758, 745), (745, 758, 746), (746, 758, 747), (747, 758, 748), (748, 758, 749), (749, 758, 750), (750, 758, 751), (751, 758, 752), (752, 758, 753), (753, 758, 754), (754, 758, 755), (755, 758, 756), (726, 727, 728, 729, 730, 731, 732, 733, 734, 735, 736, 737, 738, 739, 740, 741, 742, 743, 744, 745, 746, 747, 748, 749, 750, 751, 752, 753, 754, 755, 756, 757), (756, 758, 757), (757, 758, 726), (759, 791, 760), (760, 791, 761), (761, 791, 762), (762, 791, 763), (763, 791, 764), (764, 791, 765), (765, 791, 766), (766, 791, 767), (767, 791, 768), (768, 791, 769), (769, 791, 770), (770, 791, 771), (771, 791, 772), (772, 791, 773), (773, 791, 774), (774, 791, 775), (775, 791, 776), (776, 791, 777), (777, 791, 778), (778, 791, 779), (779, 791, 780), (780, 791, 781), (781, 791, 782), (782, 791, 783), (783, 791, 784), (784, 791, 785), (785, 791, 786), (786, 791, 787), (787, 791, 788), (788, 791, 789), (759, 760, 761, 762, 763, 764, 765, 766, 767, 768, 769, 770, 771, 772, 773, 774, 775, 776, 777, 778, 779, 780, 781, 782, 783, 784, 785, 786, 787, 788, 789, 790), (789, 791, 790), (790, 791, 759), (792, 824, 793), (793, 824, 794), (794, 824, 795), (795, 824, 796), (796, 824, 797), (797, 824, 798), (798, 824, 799), (799, 824, 800), (800, 824, 801), (801, 824, 802), (802, 824, 803), (803, 824, 804), (804, 824, 805), (805, 824, 806), (806, 824, 807), (807, 824, 808), (808, 824, 809), (809, 824, 810), (810, 824, 811), (811, 824, 812), (812, 824, 813), (813, 824, 814), (814, 824, 815), (815, 824, 816), (816, 824, 817), (817, 824, 818), (818, 824, 819), (819, 824, 820), (820, 824, 821), (821, 824, 822), (792, 793, 794, 795, 796, 797, 798, 799, 800, 801, 802, 803, 804, 805, 806, 807, 808, 809, 810, 811, 812, 813, 814, 815, 816, 817, 818, 819, 820, 821, 822, 823), (822, 824, 823), (823, 824, 792)])
_uv = me_cone_003.uv_layers.new(name='UVMap')
_uv.uv.foreach_set('vector', [0.1106, 0.3519, 0.0625, 0.3125, 0.1173, 0.3418, 0.1173, 0.3418, 0.0625, 0.3125, 0.122, 0.3306, 0.122, 0.3306, 0.0625, 0.3125, 0.1244, 0.3186, 0.1244, 0.3186, 0.0625, 0.3125, 0.1244, 0.3064, 0.1244, 0.3064, 0.0625, 0.3125, 0.122, 0.2944, 0.122, 0.2944, 0.0625, 0.3125, 0.1173, 0.2832, 0.1173, 0.2832, 0.0625, 0.3125, 0.1106, 0.2731, 0.1106, 0.2731, 0.0625, 0.3125, 0.1019, 0.2644, 0.1019, 0.2644, 0.0625, 0.3125, 0.09181, 0.2577, 0.09181, 0.2577, 0.0625, 0.3125, 0.08055, 0.253, 0.08055, 0.253, 0.0625, 0.3125, 0.06859, 0.2506, 0.06859, 0.2506, 0.0625, 0.3125, 0.05641, 0.2506, 0.05641, 0.2506, 0.0625, 0.3125, 0.04445, 0.253, 0.04445, 0.253, 0.0625, 0.3125, 0.03319, 0.2577, 0.03319, 0.2577, 0.0625, 0.3125, 0.02305, 0.2644, 0.02305, 0.2644, 0.0625, 0.3125, 0.01443, 0.2731, 0.01443, 0.2731, 0.0625, 0.3125, 0.007662, 0.2832, 0.007662, 0.2832, 0.0625, 0.3125, 0.002997, 0.2944, 0.002997, 0.2944, 0.0625, 0.3125, 0.0006188, 0.3064, 0.0006188, 0.3064, 0.0625, 0.3125, 0.0006188, 0.3186, 0.0006188, 0.3186, 0.0625, 0.3125, 0.002997, 0.3306, 0.002997, 0.3306, 0.0625, 0.3125, 0.007662, 0.3418, 0.007662, 0.3418, 0.0625, 0.3125, 0.01443, 0.3519, 0.01443, 0.3519, 0.0625, 0.3125, 0.02305, 0.3606, 0.02305, 0.3606, 0.0625, 0.3125, 0.03319, 0.3673, 0.03319, 0.3673, 0.0625, 0.3125, 0.04445, 0.372, 0.04445, 0.372, 0.0625, 0.3125, 0.05641, 0.3744, 0.05641, 0.3744, 0.0625, 0.3125, 0.06859, 0.3744, 0.06859, 0.3744, 0.0625, 0.3125, 0.08055, 0.372, 0.08055, 0.372, 0.0625, 0.3125, 0.09181, 0.3673, 0.503, 0.7056, 0.5077, 0.7168, 0.5144, 0.7269, 0.5231, 0.7356, 0.5332, 0.7423, 0.5444, 0.747, 0.5564, 0.7494, 0.5686, 0.7494, 0.5806, 0.747, 0.5918, 0.7423, 0.6019, 0.7356, 0.6106, 0.7269, 0.6173, 0.7168, 0.622, 0.7056, 0.6244, 0.6936, 0.6244, 0.6814, 0.622, 0.6694, 0.6173, 0.6582, 0.6106, 0.6481, 0.6019, 0.6394, 0.5918, 0.6327, 0.5806, 0.628, 0.5686, 0.6256, 0.5564, 0.6256, 0.5444, 0.628, 0.5332, 0.6327, 0.5231, 0.6394, 0.5144, 0.6481, 0.5077, 0.6582, 0.503, 0.6694, 0.5006, 0.6814, 0.5006, 0.6936, 0.09181, 0.3673, 0.0625, 0.3125, 0.1019, 0.3606, 0.1019, 0.3606, 0.0625, 0.3125, 0.1106, 0.3519, 0.2269, 0.01443, 0.1875, 0.0625, 0.2168, 0.007662, 0.2168, 0.007662, 0.1875, 0.0625, 0.2056, 0.002997, 0.2056, 0.002997, 0.1875, 0.0625, 0.1936, 0.0006188, 0.1936, 0.0006188, 0.1875, 0.0625, 0.1814, 0.0006188, 0.1814, 0.0006188, 0.1875, 0.0625, 0.1694, 0.002997, 0.1694, 0.002997, 0.1875, 0.0625, 0.1582, 0.007662, 0.1582, 0.007662, 0.1875, 0.0625, 0.1481, 0.01443, 0.1481, 0.01443, 0.1875, 0.0625, 0.1394, 0.02305, 0.1394, 0.02305, 0.1875, 0.0625, 0.1327, 0.03319, 0.1327, 0.03319, 0.1875, 0.0625, 0.128, 0.04445, 0.128, 0.04445, 0.1875, 0.0625, 0.1256, 0.05641, 0.1256, 0.05641, 0.1875, 0.0625, 0.1256, 0.06859, 0.1256, 0.06859, 0.1875, 0.0625, 0.128, 0.08055, 0.128, 0.08055, 0.1875, 0.0625, 0.1327, 0.09181, 0.1327, 0.09181, 0.1875, 0.0625, 0.1394, 0.1019, 0.1394, 0.1019, 0.1875, 0.0625, 0.1481, 0.1106, 0.1481, 0.1106, 0.1875, 0.0625, 0.1582, 0.1173, 0.1582, 0.1173, 0.1875, 0.0625, 0.1694, 0.122, 0.1694, 0.122, 0.1875, 0.0625, 0.1814, 0.1244, 0.1814, 0.1244, 0.1875, 0.0625, 0.1936, 0.1244, 0.1936, 0.1244, 0.1875, 0.0625, 0.2056, 0.122, 0.2056, 0.122, 0.1875, 0.0625, 0.2168, 0.1173, 0.2168, 0.1173, 0.1875, 0.0625, 0.2269, 0.1106, 0.2269, 0.1106, 0.1875, 0.0625, 0.2356, 0.1019, 0.2356, 0.1019, 0.1875, 0.0625, 0.2423, 0.09181, 0.2423, 0.09181, 0.1875, 0.0625, 0.247, 0.08055, 0.247, 0.08055, 0.1875, 0.0625, 0.2494, 0.06859, 0.2494, 0.06859, 0.1875, 0.0625, 0.2494, 0.05641, 0.2494, 0.05641, 0.1875, 0.0625, 0.247, 0.04445, 0.247, 0.04445, 0.1875, 0.0625, 0.2423, 0.03319, 0.128, 0.7056, 0.1327, 0.7168, 0.1394, 0.7269, 0.1481, 0.7356, 0.1582, 0.7423, 0.1694, 0.747, 0.1814, 0.7494, 0.1936, 0.7494, 0.2056, 0.747, 0.2168, 0.7423, 0.2269, 0.7356, 0.2356, 0.7269, 0.2423, 0.7168, 0.247, 0.7056, 0.2494, 0.6936, 0.2494, 0.6814, 0.247, 0.6694, 0.2423, 0.6582, 0.2356, 0.6481, 0.2269, 0.6394, 0.2168, 0.6327, 0.2056, 0.628, 0.1936, 0.6256, 0.1814, 0.6256, 0.1694, 0.628, 0.1582, 0.6327, 0.1481, 0.6394, 0.1394, 0.6481, 0.1327, 0.6582, 0.128, 0.6694, 0.1256, 0.6814, 0.1256, 0.6936, 0.2423, 0.03319, 0.1875, 0.0625, 0.2356, 0.02305, 0.2356, 0.02305, 0.1875, 0.0625, 0.2269, 0.01443, 0.1106, 0.2269, 0.0625, 0.1875, 0.1173, 0.2168, 0.1173, 0.2168, 0.0625, 0.1875, 0.122, 0.2056, 0.122, 0.2056, 0.0625, 0.1875, 0.1244, 0.1936, 0.1244, 0.1936, 0.0625, 0.1875, 0.1244, 0.1814, 0.1244, 0.1814, 0.0625, 0.1875, 0.122, 0.1694, 0.122, 0.1694, 0.0625, 0.1875, 0.1173, 0.1582, 0.1173, 0.1582, 0.0625, 0.1875, 0.1106, 0.1481, 0.1106, 0.1481, 0.0625, 0.1875, 0.1019, 0.1394, 0.1019, 0.1394, 0.0625, 0.1875, 0.09181, 0.1327, 0.09181, 0.1327, 0.0625, 0.1875, 0.08055, 0.128, 0.08055, 0.128, 0.0625, 0.1875, 0.06859, 0.1256, 0.06859, 0.1256, 0.0625, 0.1875, 0.05641, 0.1256, 0.05641, 0.1256, 0.0625, 0.1875, 0.04445, 0.128, 0.04445, 0.128, 0.0625, 0.1875, 0.03319, 0.1327, 0.03319, 0.1327, 0.0625, 0.1875, 0.02305, 0.1394, 0.02305, 0.1394, 0.0625, 0.1875, 0.01443, 0.1481, 0.01443, 0.1481, 0.0625, 0.1875, 0.007662, 0.1582, 0.007662, 0.1582, 0.0625, 0.1875, 0.002997, 0.1694, 0.002997, 0.1694, 0.0625, 0.1875, 0.0006188, 0.1814, 0.0006188, 0.1814, 0.0625, 0.1875, 0.0006188, 0.1936, 0.0006188, 0.1936, 0.0625, 0.1875, 0.002997, 0.2056, 0.002997, 0.2056, 0.0625, 0.1875, 0.007662, 0.2168, 0.007662, 0.2168, 0.0625, 0.1875, 0.01443, 0.2269, 0.01443, 0.2269, 0.0625, 0.1875, 0.02305, 0.2356, 0.02305, 0.2356, 0.0625, 0.1875, 0.03319, 0.2423, 0.03319, 0.2423, 0.0625, 0.1875, 0.04445, 0.247, 0.04445, 0.247, 0.0625, 0.1875, 0.05641, 0.2494, 0.05641, 0.2494, 0.0625, 0.1875, 0.06859, 0.2494, 0.06859, 0.2494, 0.0625, 0.1875, 0.08055, 0.247, 0.08055, 0.247, 0.0625, 0.1875, 0.09181, 0.2423, 0.253, 0.7056, 0.2577, 0.7168, 0.2644, 0.7269, 0.2731, 0.7356, 0.2832, 0.7423, 0.2944, 0.747, 0.3064, 0.7494, 0.3186, 0.7494, 0.3306, 0.747, 0.3418, 0.7423, 0.3519, 0.7356, 0.3606, 0.7269, 0.3673, 0.7168, 0.372, 0.7056, 0.3744, 0.6936, 0.3744, 0.6814, 0.372, 0.6694, 0.3673, 0.6582, 0.3606, 0.6481, 0.3519, 0.6394, 0.3418, 0.6327, 0.3306, 0.628, 0.3186, 0.6256, 0.3064, 0.6256, 0.2944, 0.628, 0.2832, 0.6327, 0.2731, 0.6394, 0.2644, 0.6481, 0.2577, 0.6582, 0.253, 0.6694, 0.2506, 0.6814, 0.2506, 0.6936, 0.09181, 0.2423, 0.0625, 0.1875, 0.1019, 0.2356, 0.1019, 0.2356, 0.0625, 0.1875, 0.1106, 0.2269, 0.2356, 0.2269, 0.1875, 0.1875, 0.2423, 0.2168, 0.2423, 0.2168, 0.1875, 0.1875, 0.247, 0.2056, 0.247, 0.2056, 0.1875, 0.1875, 0.2494, 0.1936, 0.2494, 0.1936, 0.1875, 0.1875, 0.2494, 0.1814, 0.2494, 0.1814, 0.1875, 0.1875, 0.247, 0.1694, 0.247, 0.1694, 0.1875, 0.1875, 0.2423, 0.1582, 0.2423, 0.1582, 0.1875, 0.1875, 0.2356, 0.1481, 0.2356, 0.1481, 0.1875, 0.1875, 0.2269, 0.1394, 0.2269, 0.1394, 0.1875, 0.1875, 0.2168, 0.1327, 0.2168, 0.1327, 0.1875, 0.1875, 0.2056, 0.128, 0.2056, 0.128, 0.1875, 0.1875, 0.1936, 0.1256, 0.1936, 0.1256, 0.1875, 0.1875, 0.1814, 0.1256, 0.1814, 0.1256, 0.1875, 0.1875, 0.1694, 0.128, 0.1694, 0.128, 0.1875, 0.1875, 0.1582, 0.1327, 0.1582, 0.1327, 0.1875, 0.1875, 0.1481, 0.1394, 0.1481, 0.1394, 0.1875, 0.1875, 0.1394, 0.1481, 0.1394, 0.1481, 0.1875, 0.1875, 0.1327, 0.1582, 0.1327, 0.1582, 0.1875, 0.1875, 0.128, 0.1694, 0.128, 0.1694, 0.1875, 0.1875, 0.1256, 0.1814, 0.1256, 0.1814, 0.1875, 0.1875, 0.1256, 0.1936, 0.1256, 0.1936, 0.1875, 0.1875, 0.128, 0.2056, 0.128, 0.2056, 0.1875, 0.1875, 0.1327, 0.2168, 0.1327, 0.2168, 0.1875, 0.1875, 0.1394, 0.2269, 0.1394, 0.2269, 0.1875, 0.1875, 0.1481, 0.2356, 0.1481, 0.2356, 0.1875, 0.1875, 0.1582, 0.2423, 0.1582, 0.2423, 0.1875, 0.1875, 0.1694, 0.247, 0.1694, 0.247, 0.1875, 0.1875, 0.1814, 0.2494, 0.1814, 0.2494, 0.1875, 0.1875, 0.1936, 0.2494, 0.1936, 0.2494, 0.1875, 0.1875, 0.2056, 0.247, 0.2056, 0.247, 0.1875, 0.1875, 0.2168, 0.2423, 0.378, 0.7056, 0.3827, 0.7168, 0.3894, 0.7269, 0.3981, 0.7356, 0.4082, 0.7423, 0.4194, 0.747, 0.4314, 0.7494, 0.4436, 0.7494, 0.4556, 0.747, 0.4668, 0.7423, 0.4769, 0.7356, 0.4856, 0.7269, 0.4923, 0.7168, 0.497, 0.7056, 0.4994, 0.6936, 0.4994, 0.6814, 0.497, 0.6694, 0.4923, 0.6582, 0.4856, 0.6481, 0.4769, 0.6394, 0.4668, 0.6327, 0.4556, 0.628, 0.4436, 0.6256, 0.4314, 0.6256, 0.4194, 0.628, 0.4082, 0.6327, 0.3981, 0.6394, 0.3894, 0.6481, 0.3827, 0.6582, 0.378, 0.6694, 0.3756, 0.6814, 0.3756, 0.6936, 0.2168, 0.2423, 0.1875, 0.1875, 0.2269, 0.2356, 0.2269, 0.2356, 0.1875, 0.1875, 0.2356, 0.2269, 0.2356, 0.3519, 0.1875, 0.3125, 0.2423, 0.3418, 0.2423, 0.3418, 0.1875, 0.3125, 0.247, 0.3306, 0.247, 0.3306, 0.1875, 0.3125, 0.2494, 0.3186, 0.2494, 0.3186, 0.1875, 0.3125, 0.2494, 0.3064, 0.2494, 0.3064, 0.1875, 0.3125, 0.247, 0.2944, 0.247, 0.2944, 0.1875, 0.3125, 0.2423, 0.2832, 0.2423, 0.2832, 0.1875, 0.3125, 0.2356, 0.2731, 0.2356, 0.2731, 0.1875, 0.3125, 0.2269, 0.2644, 0.2269, 0.2644, 0.1875, 0.3125, 0.2168, 0.2577, 0.2168, 0.2577, 0.1875, 0.3125, 0.2056, 0.253, 0.2056, 0.253, 0.1875, 0.3125, 0.1936, 0.2506, 0.1936, 0.2506, 0.1875, 0.3125, 0.1814, 0.2506, 0.1814, 0.2506, 0.1875, 0.3125, 0.1694, 0.253, 0.1694, 0.253, 0.1875, 0.3125, 0.1582, 0.2577, 0.1582, 0.2577, 0.1875, 0.3125, 0.1481, 0.2644, 0.1481, 0.2644, 0.1875, 0.3125, 0.1394, 0.2731, 0.1394, 0.2731, 0.1875, 0.3125, 0.1327, 0.2832, 0.1327, 0.2832, 0.1875, 0.3125, 0.128, 0.2944, 0.128, 0.2944, 0.1875, 0.3125, 0.1256, 0.3064, 0.1256, 0.3064, 0.1875, 0.3125, 0.1256, 0.3186, 0.1256, 0.3186, 0.1875, 0.3125, 0.128, 0.3306, 0.128, 0.3306, 0.1875, 0.3125, 0.1327, 0.3418, 0.1327, 0.3418, 0.1875, 0.3125, 0.1394, 0.3519, 0.1394, 0.3519, 0.1875, 0.3125, 0.1481, 0.3606, 0.1481, 0.3606, 0.1875, 0.3125, 0.1582, 0.3673, 0.1582, 0.3673, 0.1875, 0.3125, 0.1694, 0.372, 0.1694, 0.372, 0.1875, 0.3125, 0.1814, 0.3744, 0.1814, 0.3744, 0.1875, 0.3125, 0.1936, 0.3744, 0.1936, 0.3744, 0.1875, 0.3125, 0.2056, 0.372, 0.2056, 0.372, 0.1875, 0.3125, 0.2168, 0.3673, 0.7056, 0.122, 0.7168, 0.1173, 0.7269, 0.1106, 0.7356, 0.1019, 0.7423, 0.09181, 0.747, 0.08055, 0.7494, 0.06859, 0.7494, 0.05641, 0.747, 0.04445, 0.7423, 0.03319, 0.7356, 0.02305, 0.7269, 0.01443, 0.7168, 0.007662, 0.7056, 0.002997, 0.6936, 0.0006188, 0.6814, 0.0006188, 0.6694, 0.002997, 0.6582, 0.007662, 0.6481, 0.01443, 0.6394, 0.02305, 0.6327, 0.03319, 0.628, 0.04445, 0.6256, 0.05641, 0.6256, 0.06859, 0.628, 0.08055, 0.6327, 0.09181, 0.6394, 0.1019, 0.6481, 0.1106, 0.6582, 0.1173, 0.6694, 0.122, 0.6814, 0.1244, 0.6936, 0.1244, 0.2168, 0.3673, 0.1875, 0.3125, 0.2269, 0.3606, 0.2269, 0.3606, 0.1875, 0.3125, 0.2356, 0.3519, 0.3519, 0.01443, 0.3125, 0.0625, 0.3418, 0.007662, 0.3418, 0.007662, 0.3125, 0.0625, 0.3306, 0.002997, 0.3306, 0.002997, 0.3125, 0.0625, 0.3186, 0.0006188, 0.3186, 0.0006188, 0.3125, 0.0625, 0.3064, 0.0006188, 0.3064, 0.0006188, 0.3125, 0.0625, 0.2944, 0.002997, 0.2944, 0.002997, 0.3125, 0.0625, 0.2832, 0.007662, 0.2832, 0.007662, 0.3125, 0.0625, 0.2731, 0.01443, 0.2731, 0.01443, 0.3125, 0.0625, 0.2644, 0.02305, 0.2644, 0.02305, 0.3125, 0.0625, 0.2577, 0.03319, 0.2577, 0.03319, 0.3125, 0.0625, 0.253, 0.04445, 0.253, 0.04445, 0.3125, 0.0625, 0.2506, 0.05641, 0.2506, 0.05641, 0.3125, 0.0625, 0.2506, 0.06859, 0.2506, 0.06859, 0.3125, 0.0625, 0.253, 0.08055, 0.253, 0.08055, 0.3125, 0.0625, 0.2577, 0.09181, 0.2577, 0.09181, 0.3125, 0.0625, 0.2644, 0.1019, 0.2644, 0.1019, 0.3125, 0.0625, 0.2731, 0.1106, 0.2731, 0.1106, 0.3125, 0.0625, 0.2832, 0.1173, 0.2832, 0.1173, 0.3125, 0.0625, 0.2944, 0.122, 0.2944, 0.122, 0.3125, 0.0625, 0.3064, 0.1244, 0.3064, 0.1244, 0.3125, 0.0625, 0.3186, 0.1244, 0.3186, 0.1244, 0.3125, 0.0625, 0.3306, 0.122, 0.3306, 0.122, 0.3125, 0.0625, 0.3418, 0.1173, 0.3418, 0.1173, 0.3125, 0.0625, 0.3519, 0.1106, 0.3519, 0.1106, 0.3125, 0.0625, 0.3606, 0.1019, 0.3606, 0.1019, 0.3125, 0.0625, 0.3673, 0.09181, 0.3673, 0.09181, 0.3125, 0.0625, 0.372, 0.08055, 0.372, 0.08055, 0.3125, 0.0625, 0.3744, 0.06859, 0.3744, 0.06859, 0.3125, 0.0625, 0.3744, 0.05641, 0.3744, 0.05641, 0.3125, 0.0625, 0.372, 0.04445, 0.372, 0.04445, 0.3125, 0.0625, 0.3673, 0.03319, 0.7056, 0.247, 0.7168, 0.2423, 0.7269, 0.2356, 0.7356, 0.2269, 0.7423, 0.2168, 0.747, 0.2056, 0.7494, 0.1936, 0.7494, 0.1814, 0.747, 0.1694, 0.7423, 0.1582, 0.7356, 0.1481, 0.7269, 0.1394, 0.7168, 0.1327, 0.7056, 0.128, 0.6936, 0.1256, 0.6814, 0.1256, 0.6694, 0.128, 0.6582, 0.1327, 0.6481, 0.1394, 0.6394, 0.1481, 0.6327, 0.1582, 0.628, 0.1694, 0.6256, 0.1814, 0.6256, 0.1936, 0.628, 0.2056, 0.6327, 0.2168, 0.6394, 0.2269, 0.6481, 0.2356, 0.6582, 0.2423, 0.6694, 0.247, 0.6814, 0.2494, 0.6936, 0.2494, 0.3673, 0.03319, 0.3125, 0.0625, 0.3606, 0.02305, 0.3606, 0.02305, 0.3125, 0.0625, 0.3519, 0.01443, 0.3519, 0.1394, 0.3125, 0.1875, 0.3418, 0.1327, 0.3418, 0.1327, 0.3125, 0.1875, 0.3306, 0.128, 0.3306, 0.128, 0.3125, 0.1875, 0.3186, 0.1256, 0.3186, 0.1256, 0.3125, 0.1875, 0.3064, 0.1256, 0.3064, 0.1256, 0.3125, 0.1875, 0.2944, 0.128, 0.2944, 0.128, 0.3125, 0.1875, 0.2832, 0.1327, 0.2832, 0.1327, 0.3125, 0.1875, 0.2731, 0.1394, 0.2731, 0.1394, 0.3125, 0.1875, 0.2644, 0.1481, 0.2644, 0.1481, 0.3125, 0.1875, 0.2577, 0.1582, 0.2577, 0.1582, 0.3125, 0.1875, 0.253, 0.1694, 0.253, 0.1694, 0.3125, 0.1875, 0.2506, 0.1814, 0.2506, 0.1814, 0.3125, 0.1875, 0.2506, 0.1936, 0.2506, 0.1936, 0.3125, 0.1875, 0.253, 0.2056, 0.253, 0.2056, 0.3125, 0.1875, 0.2577, 0.2168, 0.2577, 0.2168, 0.3125, 0.1875, 0.2644, 0.2269, 0.2644, 0.2269, 0.3125, 0.1875, 0.2731, 0.2356, 0.2731, 0.2356, 0.3125, 0.1875, 0.2832, 0.2423, 0.2832, 0.2423, 0.3125, 0.1875, 0.2944, 0.247, 0.2944, 0.247, 0.3125, 0.1875, 0.3064, 0.2494, 0.3064, 0.2494, 0.3125, 0.1875, 0.3186, 0.2494, 0.3186, 0.2494, 0.3125, 0.1875, 0.3306, 0.247, 0.3306, 0.247, 0.3125, 0.1875, 0.3418, 0.2423, 0.3418, 0.2423, 0.3125, 0.1875, 0.3519, 0.2356, 0.3519, 0.2356, 0.3125, 0.1875, 0.3606, 0.2269, 0.3606, 0.2269, 0.3125, 0.1875, 0.3673, 0.2168, 0.3673, 0.2168, 0.3125, 0.1875, 0.372, 0.2056, 0.372, 0.2056, 0.3125, 0.1875, 0.3744, 0.1936, 0.3744, 0.1936, 0.3125, 0.1875, 0.3744, 0.1814, 0.3744, 0.1814, 0.3125, 0.1875, 0.372, 0.1694, 0.372, 0.1694, 0.3125, 0.1875, 0.3673, 0.1582, 0.7056, 0.372, 0.7168, 0.3673, 0.7269, 0.3606, 0.7356, 0.3519, 0.7423, 0.3418, 0.747, 0.3306, 0.7494, 0.3186, 0.7494, 0.3064, 0.747, 0.2944, 0.7423, 0.2832, 0.7356, 0.2731, 0.7269, 0.2644, 0.7168, 0.2577, 0.7056, 0.253, 0.6936, 0.2506, 0.6814, 0.2506, 0.6694, 0.253, 0.6582, 0.2577, 0.6481, 0.2644, 0.6394, 0.2731, 0.6327, 0.2832, 0.628, 0.2944, 0.6256, 0.3064, 0.6256, 0.3186, 0.628, 0.3306, 0.6327, 0.3418, 0.6394, 0.3519, 0.6481, 0.3606, 0.6582, 0.3673, 0.6694, 0.372, 0.6814, 0.3744, 0.6936, 0.3744, 0.3673, 0.1582, 0.3125, 0.1875, 0.3606, 0.1481, 0.3606, 0.1481, 0.3125, 0.1875, 0.3519, 0.1394, 0.3519, 0.2644, 0.3125, 0.3125, 0.3418, 0.2577, 0.3418, 0.2577, 0.3125, 0.3125, 0.3306, 0.253, 0.3306, 0.253, 0.3125, 0.3125, 0.3186, 0.2506, 0.3186, 0.2506, 0.3125, 0.3125, 0.3064, 0.2506, 0.3064, 0.2506, 0.3125, 0.3125, 0.2944, 0.253, 0.2944, 0.253, 0.3125, 0.3125, 0.2832, 0.2577, 0.2832, 0.2577, 0.3125, 0.3125, 0.2731, 0.2644, 0.2731, 0.2644, 0.3125, 0.3125, 0.2644, 0.2731, 0.2644, 0.2731, 0.3125, 0.3125, 0.2577, 0.2832, 0.2577, 0.2832, 0.3125, 0.3125, 0.253, 0.2944, 0.253, 0.2944, 0.3125, 0.3125, 0.2506, 0.3064, 0.2506, 0.3064, 0.3125, 0.3125, 0.2506, 0.3186, 0.2506, 0.3186, 0.3125, 0.3125, 0.253, 0.3306, 0.253, 0.3306, 0.3125, 0.3125, 0.2577, 0.3418, 0.2577, 0.3418, 0.3125, 0.3125, 0.2644, 0.3519, 0.2644, 0.3519, 0.3125, 0.3125, 0.2731, 0.3606, 0.2731, 0.3606, 0.3125, 0.3125, 0.2832, 0.3673, 0.2832, 0.3673, 0.3125, 0.3125, 0.2944, 0.372, 0.2944, 0.372, 0.3125, 0.3125, 0.3064, 0.3744, 0.3064, 0.3744, 0.3125, 0.3125, 0.3186, 0.3744, 0.3186, 0.3744, 0.3125, 0.3125, 0.3306, 0.372, 0.3306, 0.372, 0.3125, 0.3125, 0.3418, 0.3673, 0.3418, 0.3673, 0.3125, 0.3125, 0.3519, 0.3606, 0.3519, 0.3606, 0.3125, 0.3125, 0.3606, 0.3519, 0.3606, 0.3519, 0.3125, 0.3125, 0.3673, 0.3418, 0.3673, 0.3418, 0.3125, 0.3125, 0.372, 0.3306, 0.372, 0.3306, 0.3125, 0.3125, 0.3744, 0.3186, 0.3744, 0.3186, 0.3125, 0.3125, 0.3744, 0.3064, 0.3744, 0.3064, 0.3125, 0.3125, 0.372, 0.2944, 0.372, 0.2944, 0.3125, 0.3125, 0.3673, 0.2832, 0.7056, 0.497, 0.7168, 0.4923, 0.7269, 0.4856, 0.7356, 0.4769, 0.7423, 0.4668, 0.747, 0.4556, 0.7494, 0.4436, 0.7494, 0.4314, 0.747, 0.4194, 0.7423, 0.4082, 0.7356, 0.3981, 0.7269, 0.3894, 0.7168, 0.3827, 0.7056, 0.378, 0.6936, 0.3756, 0.6814, 0.3756, 0.6694, 0.378, 0.6582, 0.3827, 0.6481, 0.3894, 0.6394, 0.3981, 0.6327, 0.4082, 0.628, 0.4194, 0.6256, 0.4314, 0.6256, 0.4436, 0.628, 0.4556, 0.6327, 0.4668, 0.6394, 0.4769, 0.6481, 0.4856, 0.6582, 0.4923, 0.6694, 0.497, 0.6814, 0.4994, 0.6936, 0.4994, 0.3673, 0.2832, 0.3125, 0.3125, 0.3606, 0.2731, 0.3606, 0.2731, 0.3125, 0.3125, 0.3519, 0.2644, 0.1106, 0.1019, 0.0625, 0.0625, 0.1173, 0.09181, 0.1173, 0.09181, 0.0625, 0.0625, 0.122, 0.08055, 0.122, 0.08055, 0.0625, 0.0625, 0.1244, 0.06859, 0.1244, 0.06859, 0.0625, 0.0625, 0.1244, 0.05641, 0.1244, 0.05641, 0.0625, 0.0625, 0.122, 0.04445, 0.122, 0.04445, 0.0625, 0.0625, 0.1173, 0.03319, 0.1173, 0.03319, 0.0625, 0.0625, 0.1106, 0.02305, 0.1106, 0.02305, 0.0625, 0.0625, 0.1019, 0.01443, 0.1019, 0.01443, 0.0625, 0.0625, 0.09181, 0.007662, 0.09181, 0.007662, 0.0625, 0.0625, 0.08055, 0.002997, 0.08055, 0.002997, 0.0625, 0.0625, 0.06859, 0.0006188, 0.06859, 0.0006188, 0.0625, 0.0625, 0.05641, 0.0006188, 0.05641, 0.0006188, 0.0625, 0.0625, 0.04445, 0.002997, 0.04445, 0.002997, 0.0625, 0.0625, 0.03319, 0.007662, 0.03319, 0.007662, 0.0625, 0.0625, 0.02305, 0.01443, 0.02305, 0.01443, 0.0625, 0.0625, 0.01443, 0.02305, 0.01443, 0.02305, 0.0625, 0.0625, 0.007662, 0.03319, 0.007662, 0.03319, 0.0625, 0.0625, 0.002997, 0.04445, 0.002997, 0.04445, 0.0625, 0.0625, 0.0006188, 0.05641, 0.0006188, 0.05641, 0.0625, 0.0625, 0.0006188, 0.06859, 0.0006188, 0.06859, 0.0625, 0.0625, 0.002997, 0.08055, 0.002997, 0.08055, 0.0625, 0.0625, 0.007662, 0.09181, 0.007662, 0.09181, 0.0625, 0.0625, 0.01443, 0.1019, 0.01443, 0.1019, 0.0625, 0.0625, 0.02305, 0.1106, 0.02305, 0.1106, 0.0625, 0.0625, 0.03319, 0.1173, 0.03319, 0.1173, 0.0625, 0.0625, 0.04445, 0.122, 0.04445, 0.122, 0.0625, 0.0625, 0.05641, 0.1244, 0.05641, 0.1244, 0.0625, 0.0625, 0.06859, 0.1244, 0.06859, 0.1244, 0.0625, 0.0625, 0.08055, 0.122, 0.08055, 0.122, 0.0625, 0.0625, 0.09181, 0.1173, 0.002997, 0.7056, 0.007662, 0.7168, 0.01443, 0.7269, 0.02305, 0.7356, 0.03319, 0.7423, 0.04445, 0.747, 0.05641, 0.7494, 0.06859, 0.7494, 0.08055, 0.747, 0.09181, 0.7423, 0.1019, 0.7356, 0.1106, 0.7269, 0.1173, 0.7168, 0.122, 0.7056, 0.1244, 0.6936, 0.1244, 0.6814, 0.122, 0.6694, 0.1173, 0.6582, 0.1106, 0.6481, 0.1019, 0.6394, 0.09181, 0.6327, 0.08055, 0.628, 0.06859, 0.6256, 0.05641, 0.6256, 0.04445, 0.628, 0.03319, 0.6327, 0.02305, 0.6394, 0.01443, 0.6481, 0.007662, 0.6582, 0.002997, 0.6694, 0.0006188, 0.6814, 0.0006188, 0.6936, 0.09181, 0.1173, 0.0625, 0.0625, 0.1019, 0.1106, 0.1019, 0.1106, 0.0625, 0.0625, 0.1106, 0.1019, 0.1106, 0.4769, 0.0625, 0.4375, 0.1173, 0.4668, 0.1173, 0.4668, 0.0625, 0.4375, 0.122, 0.4556, 0.122, 0.4556, 0.0625, 0.4375, 0.1244, 0.4436, 0.1244, 0.4436, 0.0625, 0.4375, 0.1244, 0.4314, 0.1244, 0.4314, 0.0625, 0.4375, 0.122, 0.4194, 0.122, 0.4194, 0.0625, 0.4375, 0.1173, 0.4082, 0.1173, 0.4082, 0.0625, 0.4375, 0.1106, 0.3981, 0.1106, 0.3981, 0.0625, 0.4375, 0.1019, 0.3894, 0.1019, 0.3894, 0.0625, 0.4375, 0.09181, 0.3827, 0.09181, 0.3827, 0.0625, 0.4375, 0.08055, 0.378, 0.08055, 0.378, 0.0625, 0.4375, 0.06859, 0.3756, 0.06859, 0.3756, 0.0625, 0.4375, 0.05641, 0.3756, 0.05641, 0.3756, 0.0625, 0.4375, 0.04445, 0.378, 0.04445, 0.378, 0.0625, 0.4375, 0.03319, 0.3827, 0.03319, 0.3827, 0.0625, 0.4375, 0.02305, 0.3894, 0.02305, 0.3894, 0.0625, 0.4375, 0.01443, 0.3981, 0.01443, 0.3981, 0.0625, 0.4375, 0.007662, 0.4082, 0.007662, 0.4082, 0.0625, 0.4375, 0.002997, 0.4194, 0.002997, 0.4194, 0.0625, 0.4375, 0.0006188, 0.4314, 0.0006188, 0.4314, 0.0625, 0.4375, 0.0006188, 0.4436, 0.0006188, 0.4436, 0.0625, 0.4375, 0.002997, 0.4556, 0.002997, 0.4556, 0.0625, 0.4375, 0.007662, 0.4668, 0.007662, 0.4668, 0.0625, 0.4375, 0.01443, 0.4769, 0.01443, 0.4769, 0.0625, 0.4375, 0.02305, 0.4856, 0.02305, 0.4856, 0.0625, 0.4375, 0.03319, 0.4923, 0.03319, 0.4923, 0.0625, 0.4375, 0.04445, 0.497, 0.04445, 0.497, 0.0625, 0.4375, 0.05641, 0.4994, 0.05641, 0.4994, 0.0625, 0.4375, 0.06859, 0.4994, 0.06859, 0.4994, 0.0625, 0.4375, 0.08055, 0.497, 0.08055, 0.497, 0.0625, 0.4375, 0.09181, 0.4923, 0.7056, 0.622, 0.7168, 0.6173, 0.7269, 0.6106, 0.7356, 0.6019, 0.7423, 0.5918, 0.747, 0.5806, 0.7494, 0.5686, 0.7494, 0.5564, 0.747, 0.5444, 0.7423, 0.5332, 0.7356, 0.5231, 0.7269, 0.5144, 0.7168, 0.5077, 0.7056, 0.503, 0.6936, 0.5006, 0.6814, 0.5006, 0.6694, 0.503, 0.6582, 0.5077, 0.6481, 0.5144, 0.6394, 0.5231, 0.6327, 0.5332, 0.628, 0.5444, 0.6256, 0.5564, 0.6256, 0.5686, 0.628, 0.5806, 0.6327, 0.5918, 0.6394, 0.6019, 0.6481, 0.6106, 0.6582, 0.6173, 0.6694, 0.622, 0.6814, 0.6244, 0.6936, 0.6244, 0.09181, 0.4923, 0.0625, 0.4375, 0.1019, 0.4856, 0.1019, 0.4856, 0.0625, 0.4375, 0.1106, 0.4769, 0.2356, 0.4769, 0.1875, 0.4375, 0.2423, 0.4668, 0.2423, 0.4668, 0.1875, 0.4375, 0.247, 0.4556, 0.247, 0.4556, 0.1875, 0.4375, 0.2494, 0.4436, 0.2494, 0.4436, 0.1875, 0.4375, 0.2494, 0.4314, 0.2494, 0.4314, 0.1875, 0.4375, 0.247, 0.4194, 0.247, 0.4194, 0.1875, 0.4375, 0.2423, 0.4082, 0.2423, 0.4082, 0.1875, 0.4375, 0.2356, 0.3981, 0.2356, 0.3981, 0.1875, 0.4375, 0.2269, 0.3894, 0.2269, 0.3894, 0.1875, 0.4375, 0.2168, 0.3827, 0.2168, 0.3827, 0.1875, 0.4375, 0.2056, 0.378, 0.2056, 0.378, 0.1875, 0.4375, 0.1936, 0.3756, 0.1936, 0.3756, 0.1875, 0.4375, 0.1814, 0.3756, 0.1814, 0.3756, 0.1875, 0.4375, 0.1694, 0.378, 0.1694, 0.378, 0.1875, 0.4375, 0.1582, 0.3827, 0.1582, 0.3827, 0.1875, 0.4375, 0.1481, 0.3894, 0.1481, 0.3894, 0.1875, 0.4375, 0.1394, 0.3981, 0.1394, 0.3981, 0.1875, 0.4375, 0.1327, 0.4082, 0.1327, 0.4082, 0.1875, 0.4375, 0.128, 0.4194, 0.128, 0.4194, 0.1875, 0.4375, 0.1256, 0.4314, 0.1256, 0.4314, 0.1875, 0.4375, 0.1256, 0.4436, 0.1256, 0.4436, 0.1875, 0.4375, 0.128, 0.4556, 0.128, 0.4556, 0.1875, 0.4375, 0.1327, 0.4668, 0.1327, 0.4668, 0.1875, 0.4375, 0.1394, 0.4769, 0.1394, 0.4769, 0.1875, 0.4375, 0.1481, 0.4856, 0.1481, 0.4856, 0.1875, 0.4375, 0.1582, 0.4923, 0.1582, 0.4923, 0.1875, 0.4375, 0.1694, 0.497, 0.1694, 0.497, 0.1875, 0.4375, 0.1814, 0.4994, 0.1814, 0.4994, 0.1875, 0.4375, 0.1936, 0.4994, 0.1936, 0.4994, 0.1875, 0.4375, 0.2056, 0.497, 0.2056, 0.497, 0.1875, 0.4375, 0.2168, 0.4923, 0.7056, 0.747, 0.7168, 0.7423, 0.7269, 0.7356, 0.7356, 0.7269, 0.7423, 0.7168, 0.747, 0.7055, 0.7494, 0.6936, 0.7494, 0.6814, 0.747, 0.6694, 0.7423, 0.6582, 0.7356, 0.6481, 0.7269, 0.6394, 0.7168, 0.6327, 0.7056, 0.628, 0.6936, 0.6256, 0.6814, 0.6256, 0.6694, 0.628, 0.6582, 0.6327, 0.6481, 0.6394, 0.6394, 0.6481, 0.6327, 0.6582, 0.628, 0.6694, 0.6256, 0.6814, 0.6256, 0.6936, 0.628, 0.7055, 0.6327, 0.7168, 0.6394, 0.7269, 0.6481, 0.7356, 0.6582, 0.7423, 0.6694, 0.747, 0.6814, 0.7494, 0.6936, 0.7494, 0.2168, 0.4923, 0.1875, 0.4375, 0.2269, 0.4856, 0.2269, 0.4856, 0.1875, 0.4375, 0.2356, 0.4769, 0.3606, 0.4769, 0.3125, 0.4375, 0.3673, 0.4668, 0.3673, 0.4668, 0.3125, 0.4375, 0.372, 0.4556, 0.372, 0.4556, 0.3125, 0.4375, 0.3744, 0.4436, 0.3744, 0.4436, 0.3125, 0.4375, 0.3744, 0.4314, 0.3744, 0.4314, 0.3125, 0.4375, 0.372, 0.4194, 0.372, 0.4194, 0.3125, 0.4375, 0.3673, 0.4082, 0.3673, 0.4082, 0.3125, 0.4375, 0.3606, 0.3981, 0.3606, 0.3981, 0.3125, 0.4375, 0.3519, 0.3894, 0.3519, 0.3894, 0.3125, 0.4375, 0.3418, 0.3827, 0.3418, 0.3827, 0.3125, 0.4375, 0.3306, 0.378, 0.3306, 0.378, 0.3125, 0.4375, 0.3186, 0.3756, 0.3186, 0.3756, 0.3125, 0.4375, 0.3064, 0.3756, 0.3064, 0.3756, 0.3125, 0.4375, 0.2944, 0.378, 0.2944, 0.378, 0.3125, 0.4375, 0.2832, 0.3827, 0.2832, 0.3827, 0.3125, 0.4375, 0.2731, 0.3894, 0.2731, 0.3894, 0.3125, 0.4375, 0.2644, 0.3981, 0.2644, 0.3981, 0.3125, 0.4375, 0.2577, 0.4082, 0.2577, 0.4082, 0.3125, 0.4375, 0.253, 0.4194, 0.253, 0.4194, 0.3125, 0.4375, 0.2506, 0.4314, 0.2506, 0.4314, 0.3125, 0.4375, 0.2506, 0.4436, 0.2506, 0.4436, 0.3125, 0.4375, 0.253, 0.4556, 0.253, 0.4556, 0.3125, 0.4375, 0.2577, 0.4668, 0.2577, 0.4668, 0.3125, 0.4375, 0.2644, 0.4769, 0.2644, 0.4769, 0.3125, 0.4375, 0.2731, 0.4856, 0.2731, 0.4856, 0.3125, 0.4375, 0.2832, 0.4923, 0.2832, 0.4923, 0.3125, 0.4375, 0.2944, 0.497, 0.2944, 0.497, 0.3125, 0.4375, 0.3064, 0.4994, 0.3064, 0.4994, 0.3125, 0.4375, 0.3186, 0.4994, 0.3186, 0.4994, 0.3125, 0.4375, 0.3306, 0.497, 0.3306, 0.497, 0.3125, 0.4375, 0.3418, 0.4923, 0.002997, 0.8306, 0.007662, 0.8418, 0.01443, 0.8519, 0.02305, 0.8606, 0.03319, 0.8673, 0.04445, 0.872, 0.05641, 0.8744, 0.06859, 0.8744, 0.08055, 0.872, 0.09181, 0.8673, 0.1019, 0.8606, 0.1106, 0.8519, 0.1173, 0.8418, 0.122, 0.8306, 0.1244, 0.8186, 0.1244, 0.8064, 0.122, 0.7944, 0.1173, 0.7832, 0.1106, 0.7731, 0.1019, 0.7644, 0.09181, 0.7577, 0.08055, 0.753, 0.06859, 0.7506, 0.05641, 0.7506, 0.04445, 0.753, 0.03319, 0.7577, 0.02305, 0.7644, 0.01443, 0.7731, 0.007662, 0.7832, 0.002997, 0.7944, 0.0006188, 0.8064, 0.0006188, 0.8186, 0.3418, 0.4923, 0.3125, 0.4375, 0.3519, 0.4856, 0.3519, 0.4856, 0.3125, 0.4375, 0.3606, 0.4769, 0.4769, 0.01443, 0.4375, 0.0625, 0.4668, 0.007662, 0.4668, 0.007662, 0.4375, 0.0625, 0.4556, 0.002997, 0.4556, 0.002997, 0.4375, 0.0625, 0.4436, 0.0006188, 0.4436, 0.0006188, 0.4375, 0.0625, 0.4314, 0.0006188, 0.4314, 0.0006188, 0.4375, 0.0625, 0.4194, 0.002997, 0.4194, 0.002997, 0.4375, 0.0625, 0.4082, 0.007662, 0.4082, 0.007662, 0.4375, 0.0625, 0.3981, 0.01443, 0.3981, 0.01443, 0.4375, 0.0625, 0.3894, 0.02305, 0.3894, 0.02305, 0.4375, 0.0625, 0.3827, 0.03319, 0.3827, 0.03319, 0.4375, 0.0625, 0.378, 0.04445, 0.378, 0.04445, 0.4375, 0.0625, 0.3756, 0.05641, 0.3756, 0.05641, 0.4375, 0.0625, 0.3756, 0.06859, 0.3756, 0.06859, 0.4375, 0.0625, 0.378, 0.08055, 0.378, 0.08055, 0.4375, 0.0625, 0.3827, 0.09181, 0.3827, 0.09181, 0.4375, 0.0625, 0.3894, 0.1019, 0.3894, 0.1019, 0.4375, 0.0625, 0.3981, 0.1106, 0.3981, 0.1106, 0.4375, 0.0625, 0.4082, 0.1173, 0.4082, 0.1173, 0.4375, 0.0625, 0.4194, 0.122, 0.4194, 0.122, 0.4375, 0.0625, 0.4314, 0.1244, 0.4314, 0.1244, 0.4375, 0.0625, 0.4436, 0.1244, 0.4436, 0.1244, 0.4375, 0.0625, 0.4556, 0.122, 0.4556, 0.122, 0.4375, 0.0625, 0.4668, 0.1173, 0.4668, 0.1173, 0.4375, 0.0625, 0.4769, 0.1106, 0.4769, 0.1106, 0.4375, 0.0625, 0.4856, 0.1019, 0.4856, 0.1019, 0.4375, 0.0625, 0.4923, 0.09181, 0.4923, 0.09181, 0.4375, 0.0625, 0.497, 0.08055, 0.497, 0.08055, 0.4375, 0.0625, 0.4994, 0.06859, 0.4994, 0.06859, 0.4375, 0.0625, 0.4994, 0.05641, 0.4994, 0.05641, 0.4375, 0.0625, 0.497, 0.04445, 0.497, 0.04445, 0.4375, 0.0625, 0.4923, 0.03319, 0.128, 0.8306, 0.1327, 0.8418, 0.1394, 0.8519, 0.1481, 0.8606, 0.1582, 0.8673, 0.1694, 0.872, 0.1814, 0.8744, 0.1936, 0.8744, 0.2056, 0.872, 0.2168, 0.8673, 0.2269, 0.8606, 0.2356, 0.8519, 0.2423, 0.8418, 0.247, 0.8306, 0.2494, 0.8186, 0.2494, 0.8064, 0.247, 0.7944, 0.2423, 0.7832, 0.2356, 0.7731, 0.2269, 0.7644, 0.2168, 0.7577, 0.2056, 0.753, 0.1936, 0.7506, 0.1814, 0.7506, 0.1694, 0.753, 0.1582, 0.7577, 0.1481, 0.7644, 0.1394, 0.7731, 0.1327, 0.7832, 0.128, 0.7944, 0.1256, 0.8064, 0.1256, 0.8186, 0.4923, 0.03319, 0.4375, 0.0625, 0.4856, 0.02305, 0.4856, 0.02305, 0.4375, 0.0625, 0.4769, 0.01443, 0.4769, 0.1394, 0.4375, 0.1875, 0.4668, 0.1327, 0.4668, 0.1327, 0.4375, 0.1875, 0.4556, 0.128, 0.4556, 0.128, 0.4375, 0.1875, 0.4436, 0.1256, 0.4436, 0.1256, 0.4375, 0.1875, 0.4314, 0.1256, 0.4314, 0.1256, 0.4375, 0.1875, 0.4194, 0.128, 0.4194, 0.128, 0.4375, 0.1875, 0.4082, 0.1327, 0.4082, 0.1327, 0.4375, 0.1875, 0.3981, 0.1394, 0.3981, 0.1394, 0.4375, 0.1875, 0.3894, 0.1481, 0.3894, 0.1481, 0.4375, 0.1875, 0.3827, 0.1582, 0.3827, 0.1582, 0.4375, 0.1875, 0.378, 0.1694, 0.378, 0.1694, 0.4375, 0.1875, 0.3756, 0.1814, 0.3756, 0.1814, 0.4375, 0.1875, 0.3756, 0.1936, 0.3756, 0.1936, 0.4375, 0.1875, 0.378, 0.2056, 0.378, 0.2056, 0.4375, 0.1875, 0.3827, 0.2168, 0.3827, 0.2168, 0.4375, 0.1875, 0.3894, 0.2269, 0.3894, 0.2269, 0.4375, 0.1875, 0.3981, 0.2356, 0.3981, 0.2356, 0.4375, 0.1875, 0.4082, 0.2423, 0.4082, 0.2423, 0.4375, 0.1875, 0.4194, 0.247, 0.4194, 0.247, 0.4375, 0.1875, 0.4314, 0.2494, 0.4314, 0.2494, 0.4375, 0.1875, 0.4436, 0.2494, 0.4436, 0.2494, 0.4375, 0.1875, 0.4556, 0.247, 0.4556, 0.247, 0.4375, 0.1875, 0.4668, 0.2423, 0.4668, 0.2423, 0.4375, 0.1875, 0.4769, 0.2356, 0.4769, 0.2356, 0.4375, 0.1875, 0.4856, 0.2269, 0.4856, 0.2269, 0.4375, 0.1875, 0.4923, 0.2168, 0.4923, 0.2168, 0.4375, 0.1875, 0.497, 0.2056, 0.497, 0.2056, 0.4375, 0.1875, 0.4994, 0.1936, 0.4994, 0.1936, 0.4375, 0.1875, 0.4994, 0.1814, 0.4994, 0.1814, 0.4375, 0.1875, 0.497, 0.1694, 0.497, 0.1694, 0.4375, 0.1875, 0.4923, 0.1582, 0.253, 0.8306, 0.2577, 0.8418, 0.2644, 0.8519, 0.2731, 0.8606, 0.2832, 0.8673, 0.2944, 0.872, 0.3064, 0.8744, 0.3186, 0.8744, 0.3306, 0.872, 0.3418, 0.8673, 0.3519, 0.8606, 0.3606, 0.8519, 0.3673, 0.8418, 0.372, 0.8306, 0.3744, 0.8186, 0.3744, 0.8064, 0.372, 0.7944, 0.3673, 0.7832, 0.3606, 0.7731, 0.3519, 0.7644, 0.3418, 0.7577, 0.3306, 0.753, 0.3186, 0.7506, 0.3064, 0.7506, 0.2944, 0.753, 0.2832, 0.7577, 0.2731, 0.7644, 0.2644, 0.7731, 0.2577, 0.7832, 0.253, 0.7944, 0.2506, 0.8064, 0.2506, 0.8186, 0.4923, 0.1582, 0.4375, 0.1875, 0.4856, 0.1481, 0.4856, 0.1481, 0.4375, 0.1875, 0.4769, 0.1394, 0.4769, 0.2644, 0.4375, 0.3125, 0.4668, 0.2577, 0.4668, 0.2577, 0.4375, 0.3125, 0.4556, 0.253, 0.4556, 0.253, 0.4375, 0.3125, 0.4436, 0.2506, 0.4436, 0.2506, 0.4375, 0.3125, 0.4314, 0.2506, 0.4314, 0.2506, 0.4375, 0.3125, 0.4194, 0.253, 0.4194, 0.253, 0.4375, 0.3125, 0.4082, 0.2577, 0.4082, 0.2577, 0.4375, 0.3125, 0.3981, 0.2644, 0.3981, 0.2644, 0.4375, 0.3125, 0.3894, 0.2731, 0.3894, 0.2731, 0.4375, 0.3125, 0.3827, 0.2832, 0.3827, 0.2832, 0.4375, 0.3125, 0.378, 0.2944, 0.378, 0.2944, 0.4375, 0.3125, 0.3756, 0.3064, 0.3756, 0.3064, 0.4375, 0.3125, 0.3756, 0.3186, 0.3756, 0.3186, 0.4375, 0.3125, 0.378, 0.3306, 0.378, 0.3306, 0.4375, 0.3125, 0.3827, 0.3418, 0.3827, 0.3418, 0.4375, 0.3125, 0.3894, 0.3519, 0.3894, 0.3519, 0.4375, 0.3125, 0.3981, 0.3606, 0.3981, 0.3606, 0.4375, 0.3125, 0.4082, 0.3673, 0.4082, 0.3673, 0.4375, 0.3125, 0.4194, 0.372, 0.4194, 0.372, 0.4375, 0.3125, 0.4314, 0.3744, 0.4314, 0.3744, 0.4375, 0.3125, 0.4436, 0.3744, 0.4436, 0.3744, 0.4375, 0.3125, 0.4556, 0.372, 0.4556, 0.372, 0.4375, 0.3125, 0.4668, 0.3673, 0.4668, 0.3673, 0.4375, 0.3125, 0.4769, 0.3606, 0.4769, 0.3606, 0.4375, 0.3125, 0.4856, 0.3519, 0.4856, 0.3519, 0.4375, 0.3125, 0.4923, 0.3418, 0.4923, 0.3418, 0.4375, 0.3125, 0.497, 0.3306, 0.497, 0.3306, 0.4375, 0.3125, 0.4994, 0.3186, 0.4994, 0.3186, 0.4375, 0.3125, 0.4994, 0.3064, 0.4994, 0.3064, 0.4375, 0.3125, 0.497, 0.2944, 0.497, 0.2944, 0.4375, 0.3125, 0.4923, 0.2832, 0.378, 0.8306, 0.3827, 0.8418, 0.3894, 0.8519, 0.3981, 0.8606, 0.4082, 0.8673, 0.4194, 0.872, 0.4314, 0.8744, 0.4436, 0.8744, 0.4556, 0.872, 0.4668, 0.8673, 0.4769, 0.8606, 0.4856, 0.8519, 0.4923, 0.8418, 0.497, 0.8306, 0.4994, 0.8186, 0.4994, 0.8064, 0.497, 0.7944, 0.4923, 0.7832, 0.4856, 0.7731, 0.4769, 0.7644, 0.4668, 0.7577, 0.4556, 0.753, 0.4436, 0.7506, 0.4314, 0.7506, 0.4194, 0.753, 0.4082, 0.7577, 0.3981, 0.7644, 0.3894, 0.7731, 0.3827, 0.7832, 0.378, 0.7944, 0.3756, 0.8064, 0.3756, 0.8186, 0.4923, 0.2832, 0.4375, 0.3125, 0.4856, 0.2731, 0.4856, 0.2731, 0.4375, 0.3125, 0.4769, 0.2644, 0.4769, 0.3894, 0.4375, 0.4375, 0.4668, 0.3827, 0.4668, 0.3827, 0.4375, 0.4375, 0.4556, 0.378, 0.4556, 0.378, 0.4375, 0.4375, 0.4436, 0.3756, 0.4436, 0.3756, 0.4375, 0.4375, 0.4314, 0.3756, 0.4314, 0.3756, 0.4375, 0.4375, 0.4194, 0.378, 0.4194, 0.378, 0.4375, 0.4375, 0.4082, 0.3827, 0.4082, 0.3827, 0.4375, 0.4375, 0.3981, 0.3894, 0.3981, 0.3894, 0.4375, 0.4375, 0.3894, 0.3981, 0.3894, 0.3981, 0.4375, 0.4375, 0.3827, 0.4082, 0.3827, 0.4082, 0.4375, 0.4375, 0.378, 0.4194, 0.378, 0.4194, 0.4375, 0.4375, 0.3756, 0.4314, 0.3756, 0.4314, 0.4375, 0.4375, 0.3756, 0.4436, 0.3756, 0.4436, 0.4375, 0.4375, 0.378, 0.4556, 0.378, 0.4556, 0.4375, 0.4375, 0.3827, 0.4668, 0.3827, 0.4668, 0.4375, 0.4375, 0.3894, 0.4769, 0.3894, 0.4769, 0.4375, 0.4375, 0.3981, 0.4856, 0.3981, 0.4856, 0.4375, 0.4375, 0.4082, 0.4923, 0.4082, 0.4923, 0.4375, 0.4375, 0.4194, 0.497, 0.4194, 0.497, 0.4375, 0.4375, 0.4314, 0.4994, 0.4314, 0.4994, 0.4375, 0.4375, 0.4436, 0.4994, 0.4436, 0.4994, 0.4375, 0.4375, 0.4556, 0.497, 0.4556, 0.497, 0.4375, 0.4375, 0.4668, 0.4923, 0.4668, 0.4923, 0.4375, 0.4375, 0.4769, 0.4856, 0.4769, 0.4856, 0.4375, 0.4375, 0.4856, 0.4769, 0.4856, 0.4769, 0.4375, 0.4375, 0.4923, 0.4668, 0.4923, 0.4668, 0.4375, 0.4375, 0.497, 0.4556, 0.497, 0.4556, 0.4375, 0.4375, 0.4994, 0.4436, 0.4994, 0.4436, 0.4375, 0.4375, 0.4994, 0.4314, 0.4994, 0.4314, 0.4375, 0.4375, 0.497, 0.4194, 0.497, 0.4194, 0.4375, 0.4375, 0.4923, 0.4082, 0.503, 0.8306, 0.5077, 0.8418, 0.5144, 0.8519, 0.5231, 0.8606, 0.5332, 0.8673, 0.5444, 0.872, 0.5564, 0.8744, 0.5686, 0.8744, 0.5806, 0.872, 0.5918, 0.8673, 0.6019, 0.8606, 0.6106, 0.8519, 0.6173, 0.8418, 0.622, 0.8306, 0.6244, 0.8186, 0.6244, 0.8064, 0.622, 0.7944, 0.6173, 0.7832, 0.6106, 0.7731, 0.6019, 0.7644, 0.5918, 0.7577, 0.5806, 0.753, 0.5686, 0.7506, 0.5564, 0.7506, 0.5444, 0.753, 0.5332, 0.7577, 0.5231, 0.7644, 0.5144, 0.7731, 0.5077, 0.7832, 0.503, 0.7944, 0.5006, 0.8064, 0.5006, 0.8186, 0.4923, 0.4082, 0.4375, 0.4375, 0.4856, 0.3981, 0.4856, 0.3981, 0.4375, 0.4375, 0.4769, 0.3894, 0.1106, 0.6019, 0.0625, 0.5625, 0.1173, 0.5918, 0.1173, 0.5918, 0.0625, 0.5625, 0.122, 0.5806, 0.122, 0.5806, 0.0625, 0.5625, 0.1244, 0.5686, 0.1244, 0.5686, 0.0625, 0.5625, 0.1244, 0.5564, 0.1244, 0.5564, 0.0625, 0.5625, 0.122, 0.5444, 0.122, 0.5444, 0.0625, 0.5625, 0.1173, 0.5332, 0.1173, 0.5332, 0.0625, 0.5625, 0.1106, 0.5231, 0.1106, 0.5231, 0.0625, 0.5625, 0.1019, 0.5144, 0.1019, 0.5144, 0.0625, 0.5625, 0.09181, 0.5077, 0.09181, 0.5077, 0.0625, 0.5625, 0.08055, 0.503, 0.08055, 0.503, 0.0625, 0.5625, 0.06859, 0.5006, 0.06859, 0.5006, 0.0625, 0.5625, 0.05641, 0.5006, 0.05641, 0.5006, 0.0625, 0.5625, 0.04445, 0.503, 0.04445, 0.503, 0.0625, 0.5625, 0.03319, 0.5077, 0.03319, 0.5077, 0.0625, 0.5625, 0.02305, 0.5144, 0.02305, 0.5144, 0.0625, 0.5625, 0.01443, 0.5231, 0.01443, 0.5231, 0.0625, 0.5625, 0.007662, 0.5332, 0.007662, 0.5332, 0.0625, 0.5625, 0.002997, 0.5444, 0.002997, 0.5444, 0.0625, 0.5625, 0.0006188, 0.5564, 0.0006188, 0.5564, 0.0625, 0.5625, 0.0006188, 0.5686, 0.0006188, 0.5686, 0.0625, 0.5625, 0.002997, 0.5806, 0.002997, 0.5806, 0.0625, 0.5625, 0.007662, 0.5918, 0.007662, 0.5918, 0.0625, 0.5625, 0.01443, 0.6019, 0.01443, 0.6019, 0.0625, 0.5625, 0.02305, 0.6106, 0.02305, 0.6106, 0.0625, 0.5625, 0.03319, 0.6173, 0.03319, 0.6173, 0.0625, 0.5625, 0.04445, 0.622, 0.04445, 0.622, 0.0625, 0.5625, 0.05641, 0.6244, 0.05641, 0.6244, 0.0625, 0.5625, 0.06859, 0.6244, 0.06859, 0.6244, 0.0625, 0.5625, 0.08055, 0.622, 0.08055, 0.622, 0.0625, 0.5625, 0.09181, 0.6173, 0.628, 0.8306, 0.6327, 0.8418, 0.6394, 0.8519, 0.6481, 0.8606, 0.6582, 0.8673, 0.6694, 0.872, 0.6814, 0.8744, 0.6936, 0.8744, 0.7056, 0.872, 0.7168, 0.8673, 0.7269, 0.8606, 0.7356, 0.8519, 0.7423, 0.8418, 0.747, 0.8306, 0.7494, 0.8186, 0.7494, 0.8064, 0.747, 0.7944, 0.7423, 0.7832, 0.7356, 0.7731, 0.7269, 0.7644, 0.7168, 0.7577, 0.7056, 0.753, 0.6936, 0.7506, 0.6814, 0.7506, 0.6694, 0.753, 0.6582, 0.7577, 0.6481, 0.7644, 0.6394, 0.7731, 0.6327, 0.7832, 0.628, 0.7944, 0.6256, 0.8064, 0.6256, 0.8186, 0.09181, 0.6173, 0.0625, 0.5625, 0.1019, 0.6106, 0.1019, 0.6106, 0.0625, 0.5625, 0.1106, 0.6019, 0.2356, 0.6019, 0.1875, 0.5625, 0.2423, 0.5918, 0.2423, 0.5918, 0.1875, 0.5625, 0.247, 0.5806, 0.247, 0.5806, 0.1875, 0.5625, 0.2494, 0.5686, 0.2494, 0.5686, 0.1875, 0.5625, 0.2494, 0.5564, 0.2494, 0.5564, 0.1875, 0.5625, 0.247, 0.5444, 0.247, 0.5444, 0.1875, 0.5625, 0.2423, 0.5332, 0.2423, 0.5332, 0.1875, 0.5625, 0.2356, 0.5231, 0.2356, 0.5231, 0.1875, 0.5625, 0.2269, 0.5144, 0.2269, 0.5144, 0.1875, 0.5625, 0.2168, 0.5077, 0.2168, 0.5077, 0.1875, 0.5625, 0.2056, 0.503, 0.2056, 0.503, 0.1875, 0.5625, 0.1936, 0.5006, 0.1936, 0.5006, 0.1875, 0.5625, 0.1814, 0.5006, 0.1814, 0.5006, 0.1875, 0.5625, 0.1694, 0.503, 0.1694, 0.503, 0.1875, 0.5625, 0.1582, 0.5077, 0.1582, 0.5077, 0.1875, 0.5625, 0.1481, 0.5144, 0.1481, 0.5144, 0.1875, 0.5625, 0.1394, 0.5231, 0.1394, 0.5231, 0.1875, 0.5625, 0.1327, 0.5332, 0.1327, 0.5332, 0.1875, 0.5625, 0.128, 0.5444, 0.128, 0.5444, 0.1875, 0.5625, 0.1256, 0.5564, 0.1256, 0.5564, 0.1875, 0.5625, 0.1256, 0.5686, 0.1256, 0.5686, 0.1875, 0.5625, 0.128, 0.5806, 0.128, 0.5806, 0.1875, 0.5625, 0.1327, 0.5918, 0.1327, 0.5918, 0.1875, 0.5625, 0.1394, 0.6019, 0.1394, 0.6019, 0.1875, 0.5625, 0.1481, 0.6106, 0.1481, 0.6106, 0.1875, 0.5625, 0.1582, 0.6173, 0.1582, 0.6173, 0.1875, 0.5625, 0.1694, 0.622, 0.1694, 0.622, 0.1875, 0.5625, 0.1814, 0.6244, 0.1814, 0.6244, 0.1875, 0.5625, 0.1936, 0.6244, 0.1936, 0.6244, 0.1875, 0.5625, 0.2056, 0.622, 0.2056, 0.622, 0.1875, 0.5625, 0.2168, 0.6173, 0.8306, 0.122, 0.8418, 0.1173, 0.8519, 0.1106, 0.8606, 0.1019, 0.8673, 0.09181, 0.872, 0.08055, 0.8744, 0.06859, 0.8744, 0.05641, 0.872, 0.04445, 0.8673, 0.03319, 0.8606, 0.02305, 0.8519, 0.01443, 0.8418, 0.007662, 0.8306, 0.002997, 0.8186, 0.0006188, 0.8064, 0.0006188, 0.7944, 0.002997, 0.7832, 0.007662, 0.7731, 0.01443, 0.7644, 0.02305, 0.7577, 0.03319, 0.753, 0.04445, 0.7506, 0.05641, 0.7506, 0.06859, 0.753, 0.08055, 0.7577, 0.09181, 0.7644, 0.1019, 0.7731, 0.1106, 0.7832, 0.1173, 0.7944, 0.122, 0.8064, 0.1244, 0.8186, 0.1244, 0.2168, 0.6173, 0.1875, 0.5625, 0.2269, 0.6106, 0.2269, 0.6106, 0.1875, 0.5625, 0.2356, 0.6019, 0.3606, 0.6019, 0.3125, 0.5625, 0.3673, 0.5918, 0.3673, 0.5918, 0.3125, 0.5625, 0.372, 0.5806, 0.372, 0.5806, 0.3125, 0.5625, 0.3744, 0.5686, 0.3744, 0.5686, 0.3125, 0.5625, 0.3744, 0.5564, 0.3744, 0.5564, 0.3125, 0.5625, 0.372, 0.5444, 0.372, 0.5444, 0.3125, 0.5625, 0.3673, 0.5332, 0.3673, 0.5332, 0.3125, 0.5625, 0.3606, 0.5231, 0.3606, 0.5231, 0.3125, 0.5625, 0.3519, 0.5144, 0.3519, 0.5144, 0.3125, 0.5625, 0.3418, 0.5077, 0.3418, 0.5077, 0.3125, 0.5625, 0.3306, 0.503, 0.3306, 0.503, 0.3125, 0.5625, 0.3186, 0.5006, 0.3186, 0.5006, 0.3125, 0.5625, 0.3064, 0.5006, 0.3064, 0.5006, 0.3125, 0.5625, 0.2944, 0.503, 0.2944, 0.503, 0.3125, 0.5625, 0.2832, 0.5077, 0.2832, 0.5077, 0.3125, 0.5625, 0.2731, 0.5144, 0.2731, 0.5144, 0.3125, 0.5625, 0.2644, 0.5231, 0.2644, 0.5231, 0.3125, 0.5625, 0.2577, 0.5332, 0.2577, 0.5332, 0.3125, 0.5625, 0.253, 0.5444, 0.253, 0.5444, 0.3125, 0.5625, 0.2506, 0.5564, 0.2506, 0.5564, 0.3125, 0.5625, 0.2506, 0.5686, 0.2506, 0.5686, 0.3125, 0.5625, 0.253, 0.5806, 0.253, 0.5806, 0.3125, 0.5625, 0.2577, 0.5918, 0.2577, 0.5918, 0.3125, 0.5625, 0.2644, 0.6019, 0.2644, 0.6019, 0.3125, 0.5625, 0.2731, 0.6106, 0.2731, 0.6106, 0.3125, 0.5625, 0.2832, 0.6173, 0.2832, 0.6173, 0.3125, 0.5625, 0.2944, 0.622, 0.2944, 0.622, 0.3125, 0.5625, 0.3064, 0.6244, 0.3064, 0.6244, 0.3125, 0.5625, 0.3186, 0.6244, 0.3186, 0.6244, 0.3125, 0.5625, 0.3306, 0.622, 0.3306, 0.622, 0.3125, 0.5625, 0.3418, 0.6173, 0.8306, 0.247, 0.8418, 0.2423, 0.8519, 0.2356, 0.8606, 0.2269, 0.8673, 0.2168, 0.872, 0.2056, 0.8744, 0.1936, 0.8744, 0.1814, 0.872, 0.1694, 0.8673, 0.1582, 0.8606, 0.1481, 0.8519, 0.1394, 0.8418, 0.1327, 0.8306, 0.128, 0.8186, 0.1256, 0.8064, 0.1256, 0.7944, 0.128, 0.7832, 0.1327, 0.7731, 0.1394, 0.7644, 0.1481, 0.7577, 0.1582, 0.753, 0.1694, 0.7506, 0.1814, 0.7506, 0.1936, 0.753, 0.2056, 0.7577, 0.2168, 0.7644, 0.2269, 0.7731, 0.2356, 0.7832, 0.2423, 0.7944, 0.247, 0.8064, 0.2494, 0.8186, 0.2494, 0.3418, 0.6173, 0.3125, 0.5625, 0.3519, 0.6106, 0.3519, 0.6106, 0.3125, 0.5625, 0.3606, 0.6019, 0.4856, 0.6019, 0.4375, 0.5625, 0.4923, 0.5918, 0.4923, 0.5918, 0.4375, 0.5625, 0.497, 0.5806, 0.497, 0.5806, 0.4375, 0.5625, 0.4994, 0.5686, 0.4994, 0.5686, 0.4375, 0.5625, 0.4994, 0.5564, 0.4994, 0.5564, 0.4375, 0.5625, 0.497, 0.5444, 0.497, 0.5444, 0.4375, 0.5625, 0.4923, 0.5332, 0.4923, 0.5332, 0.4375, 0.5625, 0.4856, 0.5231, 0.4856, 0.5231, 0.4375, 0.5625, 0.4769, 0.5144, 0.4769, 0.5144, 0.4375, 0.5625, 0.4668, 0.5077, 0.4668, 0.5077, 0.4375, 0.5625, 0.4556, 0.503, 0.4556, 0.503, 0.4375, 0.5625, 0.4436, 0.5006, 0.4436, 0.5006, 0.4375, 0.5625, 0.4314, 0.5006, 0.4314, 0.5006, 0.4375, 0.5625, 0.4194, 0.503, 0.4194, 0.503, 0.4375, 0.5625, 0.4082, 0.5077, 0.4082, 0.5077, 0.4375, 0.5625, 0.3981, 0.5144, 0.3981, 0.5144, 0.4375, 0.5625, 0.3894, 0.5231, 0.3894, 0.5231, 0.4375, 0.5625, 0.3827, 0.5332, 0.3827, 0.5332, 0.4375, 0.5625, 0.378, 0.5444, 0.378, 0.5444, 0.4375, 0.5625, 0.3756, 0.5564, 0.3756, 0.5564, 0.4375, 0.5625, 0.3756, 0.5686, 0.3756, 0.5686, 0.4375, 0.5625, 0.378, 0.5806, 0.378, 0.5806, 0.4375, 0.5625, 0.3827, 0.5918, 0.3827, 0.5918, 0.4375, 0.5625, 0.3894, 0.6019, 0.3894, 0.6019, 0.4375, 0.5625, 0.3981, 0.6106, 0.3981, 0.6106, 0.4375, 0.5625, 0.4082, 0.6173, 0.4082, 0.6173, 0.4375, 0.5625, 0.4194, 0.622, 0.4194, 0.622, 0.4375, 0.5625, 0.4314, 0.6244, 0.4314, 0.6244, 0.4375, 0.5625, 0.4436, 0.6244, 0.4436, 0.6244, 0.4375, 0.5625, 0.4556, 0.622, 0.4556, 0.622, 0.4375, 0.5625, 0.4668, 0.6173, 0.8306, 0.372, 0.8418, 0.3673, 0.8519, 0.3606, 0.8606, 0.3519, 0.8673, 0.3418, 0.872, 0.3306, 0.8744, 0.3186, 0.8744, 0.3064, 0.872, 0.2944, 0.8673, 0.2832, 0.8606, 0.2731, 0.8519, 0.2644, 0.8418, 0.2577, 0.8306, 0.253, 0.8186, 0.2506, 0.8064, 0.2506, 0.7944, 0.253, 0.7832, 0.2577, 0.7731, 0.2644, 0.7644, 0.2731, 0.7577, 0.2832, 0.753, 0.2944, 0.7506, 0.3064, 0.7506, 0.3186, 0.753, 0.3306, 0.7577, 0.3418, 0.7644, 0.3519, 0.7731, 0.3606, 0.7832, 0.3673, 0.7944, 0.372, 0.8064, 0.3744, 0.8186, 0.3744, 0.4668, 0.6173, 0.4375, 0.5625, 0.4769, 0.6106, 0.4769, 0.6106, 0.4375, 0.5625, 0.4856, 0.6019, 0.6019, 0.01443, 0.5625, 0.0625, 0.5918, 0.007662, 0.5918, 0.007662, 0.5625, 0.0625, 0.5806, 0.002997, 0.5806, 0.002997, 0.5625, 0.0625, 0.5686, 0.0006188, 0.5686, 0.0006188, 0.5625, 0.0625, 0.5564, 0.0006188, 0.5564, 0.0006188, 0.5625, 0.0625, 0.5444, 0.002997, 0.5444, 0.002997, 0.5625, 0.0625, 0.5332, 0.007662, 0.5332, 0.007662, 0.5625, 0.0625, 0.5231, 0.01443, 0.5231, 0.01443, 0.5625, 0.0625, 0.5144, 0.02305, 0.5144, 0.02305, 0.5625, 0.0625, 0.5077, 0.03319, 0.5077, 0.03319, 0.5625, 0.0625, 0.503, 0.04445, 0.503, 0.04445, 0.5625, 0.0625, 0.5006, 0.05641, 0.5006, 0.05641, 0.5625, 0.0625, 0.5006, 0.06859, 0.5006, 0.06859, 0.5625, 0.0625, 0.503, 0.08055, 0.503, 0.08055, 0.5625, 0.0625, 0.5077, 0.09181, 0.5077, 0.09181, 0.5625, 0.0625, 0.5144, 0.1019, 0.5144, 0.1019, 0.5625, 0.0625, 0.5231, 0.1106, 0.5231, 0.1106, 0.5625, 0.0625, 0.5332, 0.1173, 0.5332, 0.1173, 0.5625, 0.0625, 0.5444, 0.122, 0.5444, 0.122, 0.5625, 0.0625, 0.5564, 0.1244, 0.5564, 0.1244, 0.5625, 0.0625, 0.5686, 0.1244, 0.5686, 0.1244, 0.5625, 0.0625, 0.5806, 0.122, 0.5806, 0.122, 0.5625, 0.0625, 0.5918, 0.1173, 0.5918, 0.1173, 0.5625, 0.0625, 0.6019, 0.1106, 0.6019, 0.1106, 0.5625, 0.0625, 0.6106, 0.1019, 0.6106, 0.1019, 0.5625, 0.0625, 0.6173, 0.09181, 0.6173, 0.09181, 0.5625, 0.0625, 0.622, 0.08055, 0.622, 0.08055, 0.5625, 0.0625, 0.6244, 0.06859, 0.6244, 0.06859, 0.5625, 0.0625, 0.6244, 0.05641, 0.6244, 0.05641, 0.5625, 0.0625, 0.622, 0.04445, 0.622, 0.04445, 0.5625, 0.0625, 0.6173, 0.03319, 0.8306, 0.497, 0.8418, 0.4923, 0.8519, 0.4856, 0.8606, 0.4769, 0.8673, 0.4668, 0.872, 0.4556, 0.8744, 0.4436, 0.8744, 0.4314, 0.872, 0.4194, 0.8673, 0.4082, 0.8606, 0.3981, 0.8519, 0.3894, 0.8418, 0.3827, 0.8306, 0.378, 0.8186, 0.3756, 0.8064, 0.3756, 0.7944, 0.378, 0.7832, 0.3827, 0.7731, 0.3894, 0.7644, 0.3981, 0.7577, 0.4082, 0.753, 0.4194, 0.7506, 0.4314, 0.7506, 0.4436, 0.753, 0.4556, 0.7577, 0.4668, 0.7644, 0.4769, 0.7731, 0.4856, 0.7832, 0.4923, 0.7944, 0.497, 0.8064, 0.4994, 0.8186, 0.4994, 0.6173, 0.03319, 0.5625, 0.0625, 0.6106, 0.02305, 0.6106, 0.02305, 0.5625, 0.0625, 0.6019, 0.01443, 0.6019, 0.1394, 0.5625, 0.1875, 0.5918, 0.1327, 0.5918, 0.1327, 0.5625, 0.1875, 0.5806, 0.128, 0.5806, 0.128, 0.5625, 0.1875, 0.5686, 0.1256, 0.5686, 0.1256, 0.5625, 0.1875, 0.5564, 0.1256, 0.5564, 0.1256, 0.5625, 0.1875, 0.5444, 0.128, 0.5444, 0.128, 0.5625, 0.1875, 0.5332, 0.1327, 0.5332, 0.1327, 0.5625, 0.1875, 0.5231, 0.1394, 0.5231, 0.1394, 0.5625, 0.1875, 0.5144, 0.1481, 0.5144, 0.1481, 0.5625, 0.1875, 0.5077, 0.1582, 0.5077, 0.1582, 0.5625, 0.1875, 0.503, 0.1694, 0.503, 0.1694, 0.5625, 0.1875, 0.5006, 0.1814, 0.5006, 0.1814, 0.5625, 0.1875, 0.5006, 0.1936, 0.5006, 0.1936, 0.5625, 0.1875, 0.503, 0.2056, 0.503, 0.2056, 0.5625, 0.1875, 0.5077, 0.2168, 0.5077, 0.2168, 0.5625, 0.1875, 0.5144, 0.2269, 0.5144, 0.2269, 0.5625, 0.1875, 0.5231, 0.2356, 0.5231, 0.2356, 0.5625, 0.1875, 0.5332, 0.2423, 0.5332, 0.2423, 0.5625, 0.1875, 0.5444, 0.247, 0.5444, 0.247, 0.5625, 0.1875, 0.5564, 0.2494, 0.5564, 0.2494, 0.5625, 0.1875, 0.5686, 0.2494, 0.5686, 0.2494, 0.5625, 0.1875, 0.5806, 0.247, 0.5806, 0.247, 0.5625, 0.1875, 0.5918, 0.2423, 0.5918, 0.2423, 0.5625, 0.1875, 0.6019, 0.2356, 0.6019, 0.2356, 0.5625, 0.1875, 0.6106, 0.2269, 0.6106, 0.2269, 0.5625, 0.1875, 0.6173, 0.2168, 0.6173, 0.2168, 0.5625, 0.1875, 0.622, 0.2056, 0.622, 0.2056, 0.5625, 0.1875, 0.6244, 0.1936, 0.6244, 0.1936, 0.5625, 0.1875, 0.6244, 0.1814, 0.6244, 0.1814, 0.5625, 0.1875, 0.622, 0.1694, 0.622, 0.1694, 0.5625, 0.1875, 0.6173, 0.1582, 0.8306, 0.622, 0.8418, 0.6173, 0.8519, 0.6106, 0.8606, 0.6019, 0.8673, 0.5918, 0.872, 0.5806, 0.8744, 0.5686, 0.8744, 0.5564, 0.872, 0.5444, 0.8673, 0.5332, 0.8606, 0.5231, 0.8519, 0.5144, 0.8418, 0.5077, 0.8306, 0.503, 0.8186, 0.5006, 0.8064, 0.5006, 0.7944, 0.503, 0.7832, 0.5077, 0.7731, 0.5144, 0.7644, 0.5231, 0.7577, 0.5332, 0.753, 0.5444, 0.7506, 0.5564, 0.7506, 0.5686, 0.753, 0.5806, 0.7577, 0.5918, 0.7644, 0.6019, 0.7731, 0.6106, 0.7832, 0.6173, 0.7944, 0.622, 0.8064, 0.6244, 0.8186, 0.6244, 0.6173, 0.1582, 0.5625, 0.1875, 0.6106, 0.1481, 0.6106, 0.1481, 0.5625, 0.1875, 0.6019, 0.1394, 0.6019, 0.2644, 0.5625, 0.3125, 0.5918, 0.2577, 0.5918, 0.2577, 0.5625, 0.3125, 0.5806, 0.253, 0.5806, 0.253, 0.5625, 0.3125, 0.5686, 0.2506, 0.5686, 0.2506, 0.5625, 0.3125, 0.5564, 0.2506, 0.5564, 0.2506, 0.5625, 0.3125, 0.5444, 0.253, 0.5444, 0.253, 0.5625, 0.3125, 0.5332, 0.2577, 0.5332, 0.2577, 0.5625, 0.3125, 0.5231, 0.2644, 0.5231, 0.2644, 0.5625, 0.3125, 0.5144, 0.2731, 0.5144, 0.2731, 0.5625, 0.3125, 0.5077, 0.2832, 0.5077, 0.2832, 0.5625, 0.3125, 0.503, 0.2944, 0.503, 0.2944, 0.5625, 0.3125, 0.5006, 0.3064, 0.5006, 0.3064, 0.5625, 0.3125, 0.5006, 0.3186, 0.5006, 0.3186, 0.5625, 0.3125, 0.503, 0.3306, 0.503, 0.3306, 0.5625, 0.3125, 0.5077, 0.3418, 0.5077, 0.3418, 0.5625, 0.3125, 0.5144, 0.3519, 0.5144, 0.3519, 0.5625, 0.3125, 0.5231, 0.3606, 0.5231, 0.3606, 0.5625, 0.3125, 0.5332, 0.3673, 0.5332, 0.3673, 0.5625, 0.3125, 0.5444, 0.372, 0.5444, 0.372, 0.5625, 0.3125, 0.5564, 0.3744, 0.5564, 0.3744, 0.5625, 0.3125, 0.5686, 0.3744, 0.5686, 0.3744, 0.5625, 0.3125, 0.5806, 0.372, 0.5806, 0.372, 0.5625, 0.3125, 0.5918, 0.3673, 0.5918, 0.3673, 0.5625, 0.3125, 0.6019, 0.3606, 0.6019, 0.3606, 0.5625, 0.3125, 0.6106, 0.3519, 0.6106, 0.3519, 0.5625, 0.3125, 0.6173, 0.3418, 0.6173, 0.3418, 0.5625, 0.3125, 0.622, 0.3306, 0.622, 0.3306, 0.5625, 0.3125, 0.6244, 0.3186, 0.6244, 0.3186, 0.5625, 0.3125, 0.6244, 0.3064, 0.6244, 0.3064, 0.5625, 0.3125, 0.622, 0.2944, 0.622, 0.2944, 0.5625, 0.3125, 0.6173, 0.2832, 0.8306, 0.747, 0.8418, 0.7423, 0.8519, 0.7356, 0.8606, 0.7269, 0.8673, 0.7168, 0.872, 0.7056, 0.8744, 0.6936, 0.8744, 0.6814, 0.872, 0.6694, 0.8673, 0.6582, 0.8606, 0.6481, 0.8519, 0.6394, 0.8418, 0.6327, 0.8306, 0.628, 0.8186, 0.6256, 0.8064, 0.6256, 0.7944, 0.628, 0.7832, 0.6327, 0.7731, 0.6394, 0.7644, 0.6481, 0.7577, 0.6582, 0.753, 0.6694, 0.7506, 0.6814, 0.7506, 0.6936, 0.753, 0.7056, 0.7577, 0.7168, 0.7644, 0.7269, 0.7731, 0.7356, 0.7832, 0.7423, 0.7944, 0.747, 0.8064, 0.7494, 0.8186, 0.7494, 0.6173, 0.2832, 0.5625, 0.3125, 0.6106, 0.2731, 0.6106, 0.2731, 0.5625, 0.3125, 0.6019, 0.2644, 0.6019, 0.3894, 0.5625, 0.4375, 0.5918, 0.3827, 0.5918, 0.3827, 0.5625, 0.4375, 0.5806, 0.378, 0.5806, 0.378, 0.5625, 0.4375, 0.5686, 0.3756, 0.5686, 0.3756, 0.5625, 0.4375, 0.5564, 0.3756, 0.5564, 0.3756, 0.5625, 0.4375, 0.5444, 0.378, 0.5444, 0.378, 0.5625, 0.4375, 0.5332, 0.3827, 0.5332, 0.3827, 0.5625, 0.4375, 0.5231, 0.3894, 0.5231, 0.3894, 0.5625, 0.4375, 0.5144, 0.3981, 0.5144, 0.3981, 0.5625, 0.4375, 0.5077, 0.4082, 0.5077, 0.4082, 0.5625, 0.4375, 0.503, 0.4194, 0.503, 0.4194, 0.5625, 0.4375, 0.5006, 0.4314, 0.5006, 0.4314, 0.5625, 0.4375, 0.5006, 0.4436, 0.5006, 0.4436, 0.5625, 0.4375, 0.503, 0.4556, 0.503, 0.4556, 0.5625, 0.4375, 0.5077, 0.4668, 0.5077, 0.4668, 0.5625, 0.4375, 0.5144, 0.4769, 0.5144, 0.4769, 0.5625, 0.4375, 0.5231, 0.4856, 0.5231, 0.4856, 0.5625, 0.4375, 0.5332, 0.4923, 0.5332, 0.4923, 0.5625, 0.4375, 0.5444, 0.497, 0.5444, 0.497, 0.5625, 0.4375, 0.5564, 0.4994, 0.5564, 0.4994, 0.5625, 0.4375, 0.5686, 0.4994, 0.5686, 0.4994, 0.5625, 0.4375, 0.5806, 0.497, 0.5806, 0.497, 0.5625, 0.4375, 0.5918, 0.4923, 0.5918, 0.4923, 0.5625, 0.4375, 0.6019, 0.4856, 0.6019, 0.4856, 0.5625, 0.4375, 0.6106, 0.4769, 0.6106, 0.4769, 0.5625, 0.4375, 0.6173, 0.4668, 0.6173, 0.4668, 0.5625, 0.4375, 0.622, 0.4556, 0.622, 0.4556, 0.5625, 0.4375, 0.6244, 0.4436, 0.6244, 0.4436, 0.5625, 0.4375, 0.6244, 0.4314, 0.6244, 0.4314, 0.5625, 0.4375, 0.622, 0.4194, 0.622, 0.4194, 0.5625, 0.4375, 0.6173, 0.4082, 0.8306, 0.872, 0.8418, 0.8673, 0.8519, 0.8606, 0.8606, 0.8519, 0.8673, 0.8418, 0.872, 0.8306, 0.8744, 0.8186, 0.8744, 0.8064, 0.872, 0.7944, 0.8673, 0.7832, 0.8606, 0.7731, 0.8519, 0.7644, 0.8418, 0.7577, 0.8306, 0.753, 0.8186, 0.7506, 0.8064, 0.7506, 0.7944, 0.753, 0.7832, 0.7577, 0.7731, 0.7644, 0.7644, 0.7731, 0.7577, 0.7832, 0.753, 0.7944, 0.7506, 0.8064, 0.7506, 0.8186, 0.753, 0.8306, 0.7577, 0.8418, 0.7644, 0.8519, 0.7731, 0.8606, 0.7832, 0.8673, 0.7944, 0.872, 0.8064, 0.8744, 0.8186, 0.8744, 0.6173, 0.4082, 0.5625, 0.4375, 0.6106, 0.3981, 0.6106, 0.3981, 0.5625, 0.4375, 0.6019, 0.3894, 0.6019, 0.5144, 0.5625, 0.5625, 0.5918, 0.5077, 0.5918, 0.5077, 0.5625, 0.5625, 0.5806, 0.503, 0.5806, 0.503, 0.5625, 0.5625, 0.5686, 0.5006, 0.5686, 0.5006, 0.5625, 0.5625, 0.5564, 0.5006, 0.5564, 0.5006, 0.5625, 0.5625, 0.5444, 0.503, 0.5444, 0.503, 0.5625, 0.5625, 0.5332, 0.5077, 0.5332, 0.5077, 0.5625, 0.5625, 0.5231, 0.5144, 0.5231, 0.5144, 0.5625, 0.5625, 0.5144, 0.5231, 0.5144, 0.5231, 0.5625, 0.5625, 0.5077, 0.5332, 0.5077, 0.5332, 0.5625, 0.5625, 0.503, 0.5444, 0.503, 0.5444, 0.5625, 0.5625, 0.5006, 0.5564, 0.5006, 0.5564, 0.5625, 0.5625, 0.5006, 0.5686, 0.5006, 0.5686, 0.5625, 0.5625, 0.503, 0.5806, 0.503, 0.5806, 0.5625, 0.5625, 0.5077, 0.5918, 0.5077, 0.5918, 0.5625, 0.5625, 0.5144, 0.6019, 0.5144, 0.6019, 0.5625, 0.5625, 0.5231, 0.6106, 0.5231, 0.6106, 0.5625, 0.5625, 0.5332, 0.6173, 0.5332, 0.6173, 0.5625, 0.5625, 0.5444, 0.622, 0.5444, 0.622, 0.5625, 0.5625, 0.5564, 0.6244, 0.5564, 0.6244, 0.5625, 0.5625, 0.5686, 0.6244, 0.5686, 0.6244, 0.5625, 0.5625, 0.5806, 0.622, 0.5806, 0.622, 0.5625, 0.5625, 0.5918, 0.6173, 0.5918, 0.6173, 0.5625, 0.5625, 0.6019, 0.6106, 0.6019, 0.6106, 0.5625, 0.5625, 0.6106, 0.6019, 0.6106, 0.6019, 0.5625, 0.5625, 0.6173, 0.5918, 0.6173, 0.5918, 0.5625, 0.5625, 0.622, 0.5806, 0.622, 0.5806, 0.5625, 0.5625, 0.6244, 0.5686, 0.6244, 0.5686, 0.5625, 0.5625, 0.6244, 0.5564, 0.6244, 0.5564, 0.5625, 0.5625, 0.622, 0.5444, 0.622, 0.5444, 0.5625, 0.5625, 0.6173, 0.5332, 0.002997, 0.9556, 0.007662, 0.9668, 0.01443, 0.9769, 0.02305, 0.9856, 0.03319, 0.9923, 0.04445, 0.997, 0.05641, 0.9994, 0.06859, 0.9994, 0.08055, 0.997, 0.09181, 0.9923, 0.1019, 0.9856, 0.1106, 0.9769, 0.1173, 0.9668, 0.122, 0.9556, 0.1244, 0.9436, 0.1244, 0.9314, 0.122, 0.9194, 0.1173, 0.9082, 0.1106, 0.8981, 0.1019, 0.8894, 0.09181, 0.8827, 0.08055, 0.878, 0.06859, 0.8756, 0.05641, 0.8756, 0.04445, 0.878, 0.03319, 0.8827, 0.02305, 0.8894, 0.01443, 0.8981, 0.007662, 0.9082, 0.002997, 0.9194, 0.0006188, 0.9314, 0.0006188, 0.9436, 0.6173, 0.5332, 0.5625, 0.5625, 0.6106, 0.5231, 0.6106, 0.5231, 0.5625, 0.5625, 0.6019, 0.5144])
me_cone_003.materials.append(mat_material_001)
me_cone_003.update()

# ---- objects
ob_cone_003 = bpy.data.objects.new('Cone.003', me_cone_003)

# ---- transforms, parenting, visibility, modifiers, constraints
ob_cone_003.location = (1.276, 2.673, 1.737)
ob_cone_003.scale = (0.6562, 0.6562, 1.677)

# ---- collection membership
col_spikes.objects.link(ob_cone_003)

# ---- scene / render settings (as saved in the file)
scene.frame_start = 1; scene.frame_end = 250; scene.frame_set(1)
scene.render.engine = 'CYCLES'
scene.cycles.samples = 300
scene.cycles.sampling_pattern = 'TABULATED_SOBOL'
scene.cycles.bake_type = 'DIFFUSE'
scene.eevee.ray_tracing_options.trace_max_roughness = 0.0
bpy.context.view_layer.update()

# ---- added for rendering (the .blend has no active camera and no usable light): camera, sun
cam_auto = bpy.data.cameras.new('AutoCamera')
cam_auto.lens = 50.0
cam_auto.sensor_width = 36.0
cam_auto.clip_end = 1000.0
ob_auto_camera = bpy.data.objects.new('AutoCamera', cam_auto)
scene.collection.objects.link(ob_auto_camera)
ob_auto_camera.location = (11.9149, -11.106, 9.14413)
ob_auto_camera.rotation_euler = (1.09748, -7.21219e-08, 0.694738)
scene.camera = ob_auto_camera
light_auto_sun = bpy.data.lights.new('AutoSun', 'SUN')
light_auto_sun.energy = 3.0
light_auto_sun.angle = 0.0523599
ob_auto_sun = bpy.data.objects.new('AutoSun', light_auto_sun)
scene.collection.objects.link(ob_auto_sun)
ob_auto_sun.rotation_euler = (0.872665, 0.174533, 0.523599)
bpy.context.view_layer.update()
